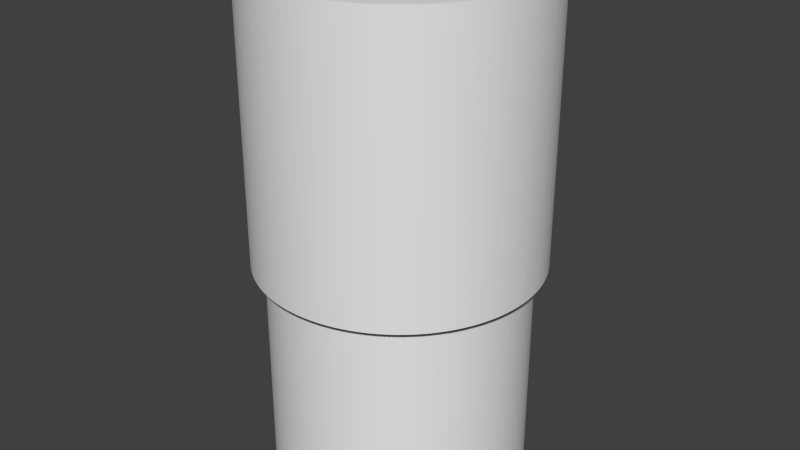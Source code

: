 # Source: skycylinder.blend  (saved by Blender 2.71.0; exported with 4.5.12 LTS)
import bpy
from mathutils import Matrix  # noqa: F401  (used for matrix-valued properties, if any)

bpy.ops.wm.read_factory_settings(use_empty=True)
scene = bpy.context.scene
scene.name = 'Scene'

# ---- collections
col_collection_1 = bpy.data.collections.new('Collection 1'); scene.collection.children.link(col_collection_1)

# ---- world
world_world = bpy.data.worlds.new('World'); scene.world = world_world
world_world.color = (0.05088, 0.05088, 0.05088)
world_world.use_sun_shadow = False
world_world.sun_shadow_jitter_overblur = 0.0
world_world.cycles.sampling_method = 'MANUAL'
world_world.cycles.sample_map_resolution = 256

# ---- meshes
me_cylinder = bpy.data.meshes.new('Cylinder')
me_cylinder.from_pydata([(0.0, 0.3048, -0.3048), (0.0, 0.3048, 0.3048), (0.009574, 0.3046, -0.3048), (0.009574, 0.3046, 0.3048), (0.01914, 0.3042, -0.3048), (0.01914, 0.3042, 0.3048), (0.02868, 0.3034, -0.3048), (0.02868, 0.3034, 0.3048), (0.0382, 0.3024, -0.3048), (0.0382, 0.3024, 0.3048), (0.04768, 0.301, -0.3048), (0.04768, 0.301, 0.3048), (0.05711, 0.2994, -0.3048), (0.05711, 0.2994, 0.3048), (0.06649, 0.2975, -0.3048), (0.06649, 0.2975, 0.3048), (0.0758, 0.2952, -0.3048), (0.0758, 0.2952, 0.3048), (0.08504, 0.2927, -0.3048), (0.08504, 0.2927, 0.3048), (0.09419, 0.2899, -0.3048), (0.09419, 0.2899, 0.3048), (0.1032, 0.2868, -0.3048), (0.1032, 0.2868, 0.3048), (0.1122, 0.2834, -0.3048), (0.1122, 0.2834, 0.3048), (0.1211, 0.2797, -0.3048), (0.1211, 0.2797, 0.3048), (0.1298, 0.2758, -0.3048), (0.1298, 0.2758, 0.3048), (0.1384, 0.2716, -0.3048), (0.1384, 0.2716, 0.3048), (0.1468, 0.2671, -0.3048), (0.1468, 0.2671, 0.3048), (0.1552, 0.2624, -0.3048), (0.1552, 0.2624, 0.3048), (0.1633, 0.2574, -0.3048), (0.1633, 0.2574, 0.3048), (0.1713, 0.2521, -0.3048), (0.1713, 0.2521, 0.3048), (0.1792, 0.2466, -0.3048), (0.1792, 0.2466, 0.3048), (0.1868, 0.2408, -0.3048), (0.1868, 0.2408, 0.3048), (0.1943, 0.2349, -0.3048), (0.1943, 0.2349, 0.3048), (0.2016, 0.2286, -0.3048), (0.2016, 0.2286, 0.3048), (0.2087, 0.2222, -0.3048), (0.2087, 0.2222, 0.3048), (0.2155, 0.2155, -0.3048), (0.2155, 0.2155, 0.3048), (0.2222, 0.2086, -0.3048), (0.2222, 0.2086, 0.3048), (0.2286, 0.2016, -0.3048), (0.2286, 0.2016, 0.3048), (0.2349, 0.1943, -0.3048), (0.2349, 0.1943, 0.3048), (0.2408, 0.1868, -0.3048), (0.2408, 0.1868, 0.3048), (0.2466, 0.1792, -0.3048), (0.2466, 0.1792, 0.3048), (0.2521, 0.1713, -0.3048), (0.2521, 0.1713, 0.3048), (0.2574, 0.1633, -0.3048), (0.2574, 0.1633, 0.3048), (0.2624, 0.1552, -0.3048), (0.2624, 0.1552, 0.3048), (0.2671, 0.1468, -0.3048), (0.2671, 0.1468, 0.3048), (0.2716, 0.1384, -0.3048), (0.2716, 0.1384, 0.3048), (0.2758, 0.1298, -0.3048), (0.2758, 0.1298, 0.3048), (0.2797, 0.1211, -0.3048), (0.2797, 0.1211, 0.3048), (0.2834, 0.1122, -0.3048), (0.2834, 0.1122, 0.3048), (0.2868, 0.1032, -0.3048), (0.2868, 0.1032, 0.3048), (0.2899, 0.09419, -0.3048), (0.2899, 0.09419, 0.3048), (0.2927, 0.08504, -0.3048), (0.2927, 0.08504, 0.3048), (0.2952, 0.0758, -0.3048), (0.2952, 0.0758, 0.3048), (0.2975, 0.06649, -0.3048), (0.2975, 0.06649, 0.3048), (0.2994, 0.05711, -0.3048), (0.2994, 0.05711, 0.3048), (0.301, 0.04768, -0.3048), (0.301, 0.04768, 0.3048), (0.3024, 0.0382, -0.3048), (0.3024, 0.0382, 0.3048), (0.3034, 0.02868, -0.3048), (0.3034, 0.02868, 0.3048), (0.3042, 0.01914, -0.3048), (0.3042, 0.01914, 0.3048), (0.3046, 0.009574, -0.3048), (0.3046, 0.009574, 0.3048), (0.3048, -1.587e-07, -0.3048), (0.3048, -1.587e-07, 0.3048), (0.3046, -0.009574, -0.3048), (0.3046, -0.009574, 0.3048), (0.3042, -0.01914, -0.3048), (0.3042, -0.01914, 0.3048), (0.3034, -0.02868, -0.3048), (0.3034, -0.02868, 0.3048), (0.3024, -0.0382, -0.3048), (0.3024, -0.0382, 0.3048), (0.301, -0.04768, -0.3048), (0.301, -0.04768, 0.3048), (0.2994, -0.05711, -0.3048), (0.2994, -0.05711, 0.3048), (0.2975, -0.06649, -0.3048), (0.2975, -0.06649, 0.3048), (0.2952, -0.0758, -0.3048), (0.2952, -0.0758, 0.3048), (0.2927, -0.08504, -0.3048), (0.2927, -0.08504, 0.3048), (0.2899, -0.09419, -0.3048), (0.2899, -0.09419, 0.3048), (0.2868, -0.1032, -0.3048), (0.2868, -0.1032, 0.3048), (0.2834, -0.1122, -0.3048), (0.2834, -0.1122, 0.3048), (0.2797, -0.1211, -0.3048), (0.2797, -0.1211, 0.3048), (0.2758, -0.1298, -0.3048), (0.2758, -0.1298, 0.3048), (0.2716, -0.1384, -0.3048), (0.2716, -0.1384, 0.3048), (0.2671, -0.1468, -0.3048), (0.2671, -0.1468, 0.3048), (0.2624, -0.1552, -0.3048), (0.2624, -0.1552, 0.3048), (0.2574, -0.1633, -0.3048), (0.2574, -0.1633, 0.3048), (0.2521, -0.1713, -0.3048), (0.2521, -0.1713, 0.3048), (0.2466, -0.1792, -0.3048), (0.2466, -0.1792, 0.3048), (0.2408, -0.1868, -0.3048), (0.2408, -0.1868, 0.3048), (0.2349, -0.1943, -0.3048), (0.2349, -0.1943, 0.3048), (0.2286, -0.2016, -0.3048), (0.2286, -0.2016, 0.3048), (0.2222, -0.2087, -0.3048), (0.2222, -0.2087, 0.3048), (0.2155, -0.2155, -0.3048), (0.2155, -0.2155, 0.3048), (0.2086, -0.2222, -0.3048), (0.2086, -0.2222, 0.3048), (0.2016, -0.2286, -0.3048), (0.2016, -0.2286, 0.3048), (0.1943, -0.2349, -0.3048), (0.1943, -0.2349, 0.3048), (0.1868, -0.2408, -0.3048), (0.1868, -0.2408, 0.3048), (0.1792, -0.2466, -0.3048), (0.1792, -0.2466, 0.3048), (0.1713, -0.2521, -0.3048), (0.1713, -0.2521, 0.3048), (0.1633, -0.2574, -0.3048), (0.1633, -0.2574, 0.3048), (0.1552, -0.2624, -0.3048), (0.1552, -0.2624, 0.3048), (0.1468, -0.2671, -0.3048), (0.1468, -0.2671, 0.3048), (0.1384, -0.2716, -0.3048), (0.1384, -0.2716, 0.3048), (0.1298, -0.2758, -0.3048), (0.1298, -0.2758, 0.3048), (0.1211, -0.2797, -0.3048), (0.1211, -0.2797, 0.3048), (0.1122, -0.2834, -0.3048), (0.1122, -0.2834, 0.3048), (0.1032, -0.2868, -0.3048), (0.1032, -0.2868, 0.3048), (0.09419, -0.2899, -0.3048), (0.09419, -0.2899, 0.3048), (0.08504, -0.2927, -0.3048), (0.08504, -0.2927, 0.3048), (0.0758, -0.2952, -0.3048), (0.0758, -0.2952, 0.3048), (0.06649, -0.2975, -0.3048), (0.06649, -0.2975, 0.3048), (0.05711, -0.2994, -0.3048), (0.05711, -0.2994, 0.3048), (0.04768, -0.301, -0.3048), (0.04768, -0.301, 0.3048), (0.0382, -0.3024, -0.3048), (0.0382, -0.3024, 0.3048), (0.02868, -0.3034, -0.3048), (0.02868, -0.3034, 0.3048), (0.01914, -0.3042, -0.3048), (0.01914, -0.3042, 0.3048), (0.009574, -0.3046, -0.3048), (0.009574, -0.3046, 0.3048), (-3.173e-07, -0.3048, -0.3048), (-3.173e-07, -0.3048, 0.3048), (-0.009574, -0.3046, -0.3048), (-0.009574, -0.3046, 0.3048), (-0.01914, -0.3042, -0.3048), (-0.01914, -0.3042, 0.3048), (-0.02868, -0.3034, -0.3048), (-0.02868, -0.3034, 0.3048), (-0.0382, -0.3024, -0.3048), (-0.0382, -0.3024, 0.3048), (-0.04768, -0.301, -0.3048), (-0.04768, -0.301, 0.3048), (-0.05711, -0.2994, -0.3048), (-0.05711, -0.2994, 0.3048), (-0.06649, -0.2975, -0.3048), (-0.06649, -0.2975, 0.3048), (-0.0758, -0.2952, -0.3048), (-0.0758, -0.2952, 0.3048), (-0.08504, -0.2927, -0.3048), (-0.08504, -0.2927, 0.3048), (-0.09419, -0.2899, -0.3048), (-0.09419, -0.2899, 0.3048), (-0.1032, -0.2868, -0.3048), (-0.1032, -0.2868, 0.3048), (-0.1122, -0.2834, -0.3048), (-0.1122, -0.2834, 0.3048), (-0.1211, -0.2797, -0.3048), (-0.1211, -0.2797, 0.3048), (-0.1298, -0.2758, -0.3048), (-0.1298, -0.2758, 0.3048), (-0.1384, -0.2716, -0.3048), (-0.1384, -0.2716, 0.3048), (-0.1468, -0.2671, -0.3048), (-0.1468, -0.2671, 0.3048), (-0.1552, -0.2624, -0.3048), (-0.1552, -0.2624, 0.3048), (-0.1633, -0.2574, -0.3048), (-0.1633, -0.2574, 0.3048), (-0.1713, -0.2521, -0.3048), (-0.1713, -0.2521, 0.3048), (-0.1792, -0.2466, -0.3048), (-0.1792, -0.2466, 0.3048), (-0.1868, -0.2408, -0.3048), (-0.1868, -0.2408, 0.3048), (-0.1943, -0.2349, -0.3048), (-0.1943, -0.2349, 0.3048), (-0.2016, -0.2286, -0.3048), (-0.2016, -0.2286, 0.3048), (-0.2087, -0.2222, -0.3048), (-0.2087, -0.2222, 0.3048), (-0.2155, -0.2155, -0.3048), (-0.2155, -0.2155, 0.3048), (-0.2222, -0.2086, -0.3048), (-0.2222, -0.2086, 0.3048), (-0.2286, -0.2016, -0.3048), (-0.2286, -0.2016, 0.3048), (-0.2349, -0.1943, -0.3048), (-0.2349, -0.1943, 0.3048), (-0.2408, -0.1868, -0.3048), (-0.2408, -0.1868, 0.3048), (-0.2466, -0.1792, -0.3048), (-0.2466, -0.1792, 0.3048), (-0.2521, -0.1713, -0.3048), (-0.2521, -0.1713, 0.3048), (-0.2574, -0.1633, -0.3048), (-0.2574, -0.1633, 0.3048), (-0.2624, -0.1552, -0.3048), (-0.2624, -0.1552, 0.3048), (-0.2671, -0.1468, -0.3048), (-0.2671, -0.1468, 0.3048), (-0.2716, -0.1384, -0.3048), (-0.2716, -0.1384, 0.3048), (-0.2758, -0.1298, -0.3048), (-0.2758, -0.1298, 0.3048), (-0.2797, -0.1211, -0.3048), (-0.2797, -0.1211, 0.3048), (-0.2834, -0.1122, -0.3048), (-0.2834, -0.1122, 0.3048), (-0.2868, -0.1032, -0.3048), (-0.2868, -0.1032, 0.3048), (-0.2899, -0.09419, -0.3048), (-0.2899, -0.09419, 0.3048), (-0.2927, -0.08504, -0.3048), (-0.2927, -0.08504, 0.3048), (-0.2952, -0.0758, -0.3048), (-0.2952, -0.0758, 0.3048), (-0.2975, -0.06649, -0.3048), (-0.2975, -0.06649, 0.3048), (-0.2994, -0.05711, -0.3048), (-0.2994, -0.05711, 0.3048), (-0.301, -0.04768, -0.3048), (-0.301, -0.04768, 0.3048), (-0.3024, -0.0382, -0.3048), (-0.3024, -0.0382, 0.3048), (-0.3034, -0.02868, -0.3048), (-0.3034, -0.02868, 0.3048), (-0.3042, -0.01914, -0.3048), (-0.3042, -0.01914, 0.3048), (-0.3046, -0.009574, -0.3048), (-0.3046, -0.009574, 0.3048), (-0.3048, 4.397e-07, -0.3048), (-0.3048, 4.397e-07, 0.3048), (-0.3046, 0.009574, -0.3048), (-0.3046, 0.009574, 0.3048), (-0.3042, 0.01914, -0.3048), (-0.3042, 0.01914, 0.3048), (-0.3034, 0.02868, -0.3048), (-0.3034, 0.02868, 0.3048), (-0.3024, 0.0382, -0.3048), (-0.3024, 0.0382, 0.3048), (-0.301, 0.04768, -0.3048), (-0.301, 0.04768, 0.3048), (-0.2994, 0.05711, -0.3048), (-0.2994, 0.05711, 0.3048), (-0.2975, 0.06649, -0.3048), (-0.2975, 0.06649, 0.3048), (-0.2952, 0.0758, -0.3048), (-0.2952, 0.0758, 0.3048), (-0.2927, 0.08504, -0.3048), (-0.2927, 0.08504, 0.3048), (-0.2899, 0.09419, -0.3048), (-0.2899, 0.09419, 0.3048), (-0.2868, 0.1032, -0.3048), (-0.2868, 0.1032, 0.3048), (-0.2834, 0.1122, -0.3048), (-0.2834, 0.1122, 0.3048), (-0.2797, 0.1211, -0.3048), (-0.2797, 0.1211, 0.3048), (-0.2758, 0.1298, -0.3048), (-0.2758, 0.1298, 0.3048), (-0.2716, 0.1384, -0.3048), (-0.2716, 0.1384, 0.3048), (-0.2671, 0.1468, -0.3048), (-0.2671, 0.1468, 0.3048), (-0.2624, 0.1552, -0.3048), (-0.2624, 0.1552, 0.3048), (-0.2574, 0.1633, -0.3048), (-0.2574, 0.1633, 0.3048), (-0.2521, 0.1713, -0.3048), (-0.2521, 0.1713, 0.3048), (-0.2466, 0.1792, -0.3048), (-0.2466, 0.1792, 0.3048), (-0.2408, 0.1868, -0.3048), (-0.2408, 0.1868, 0.3048), (-0.2349, 0.1943, -0.3048), (-0.2349, 0.1943, 0.3048), (-0.2286, 0.2016, -0.3048), (-0.2286, 0.2016, 0.3048), (-0.2222, 0.2087, -0.3048), (-0.2222, 0.2087, 0.3048), (-0.2155, 0.2155, -0.3048), (-0.2155, 0.2155, 0.3048), (-0.2086, 0.2222, -0.3048), (-0.2086, 0.2222, 0.3048), (-0.2016, 0.2286, -0.3048), (-0.2016, 0.2286, 0.3048), (-0.1943, 0.2349, -0.3048), (-0.1943, 0.2349, 0.3048), (-0.1868, 0.2408, -0.3048), (-0.1868, 0.2408, 0.3048), (-0.1792, 0.2466, -0.3048), (-0.1792, 0.2466, 0.3048), (-0.1713, 0.2521, -0.3048), (-0.1713, 0.2521, 0.3048), (-0.1633, 0.2574, -0.3048), (-0.1633, 0.2574, 0.3048), (-0.1552, 0.2624, -0.3048), (-0.1552, 0.2624, 0.3048), (-0.1468, 0.2671, -0.3048), (-0.1468, 0.2671, 0.3048), (-0.1384, 0.2716, -0.3048), (-0.1384, 0.2716, 0.3048), (-0.1298, 0.2758, -0.3048), (-0.1298, 0.2758, 0.3048), (-0.1211, 0.2797, -0.3048), (-0.1211, 0.2797, 0.3048), (-0.1122, 0.2834, -0.3048), (-0.1122, 0.2834, 0.3048), (-0.1032, 0.2868, -0.3048), (-0.1032, 0.2868, 0.3048), (-0.09419, 0.2899, -0.3048), (-0.09419, 0.2899, 0.3048), (-0.08504, 0.2927, -0.3048), (-0.08504, 0.2927, 0.3048), (-0.0758, 0.2952, -0.3048), (-0.0758, 0.2952, 0.3048), (-0.06649, 0.2975, -0.3048), (-0.06649, 0.2975, 0.3048), (-0.05711, 0.2994, -0.3048), (-0.05711, 0.2994, 0.3048), (-0.04768, 0.301, -0.3048), (-0.04768, 0.301, 0.3048), (-0.0382, 0.3024, -0.3048), (-0.0382, 0.3024, 0.3048), (-0.02868, 0.3034, -0.3048), (-0.02868, 0.3034, 0.3048), (-0.01914, 0.3042, -0.3048), (-0.01914, 0.3042, 0.3048), (-0.009573, 0.3046, -0.3048), (-0.009573, 0.3046, 0.3048)], [], [(0, 2, 3, 1), (2, 4, 5, 3), (4, 6, 7, 5), (6, 8, 9, 7), (8, 10, 11, 9), (10, 12, 13, 11), (12, 14, 15, 13), (14, 16, 17, 15), (16, 18, 19, 17), (18, 20, 21, 19), (20, 22, 23, 21), (22, 24, 25, 23), (24, 26, 27, 25), (26, 28, 29, 27), (28, 30, 31, 29), (30, 32, 33, 31), (32, 34, 35, 33), (34, 36, 37, 35), (36, 38, 39, 37), (38, 40, 41, 39), (40, 42, 43, 41), (42, 44, 45, 43), (44, 46, 47, 45), (46, 48, 49, 47), (48, 50, 51, 49), (50, 52, 53, 51), (52, 54, 55, 53), (54, 56, 57, 55), (56, 58, 59, 57), (58, 60, 61, 59), (60, 62, 63, 61), (62, 64, 65, 63), (64, 66, 67, 65), (66, 68, 69, 67), (68, 70, 71, 69), (70, 72, 73, 71), (72, 74, 75, 73), (74, 76, 77, 75), (76, 78, 79, 77), (78, 80, 81, 79), (80, 82, 83, 81), (82, 84, 85, 83), (84, 86, 87, 85), (86, 88, 89, 87), (88, 90, 91, 89), (90, 92, 93, 91), (92, 94, 95, 93), (94, 96, 97, 95), (96, 98, 99, 97), (98, 100, 101, 99), (100, 102, 103, 101), (102, 104, 105, 103), (104, 106, 107, 105), (106, 108, 109, 107), (108, 110, 111, 109), (110, 112, 113, 111), (112, 114, 115, 113), (114, 116, 117, 115), (116, 118, 119, 117), (118, 120, 121, 119), (120, 122, 123, 121), (122, 124, 125, 123), (124, 126, 127, 125), (126, 128, 129, 127), (128, 130, 131, 129), (130, 132, 133, 131), (132, 134, 135, 133), (134, 136, 137, 135), (136, 138, 139, 137), (138, 140, 141, 139), (140, 142, 143, 141), (142, 144, 145, 143), (144, 146, 147, 145), (146, 148, 149, 147), (148, 150, 151, 149), (150, 152, 153, 151), (152, 154, 155, 153), (154, 156, 157, 155), (156, 158, 159, 157), (158, 160, 161, 159), (160, 162, 163, 161), (162, 164, 165, 163), (164, 166, 167, 165), (166, 168, 169, 167), (168, 170, 171, 169), (170, 172, 173, 171), (172, 174, 175, 173), (174, 176, 177, 175), (176, 178, 179, 177), (178, 180, 181, 179), (180, 182, 183, 181), (182, 184, 185, 183), (184, 186, 187, 185), (186, 188, 189, 187), (188, 190, 191, 189), (190, 192, 193, 191), (192, 194, 195, 193), (194, 196, 197, 195), (196, 198, 199, 197), (198, 200, 201, 199), (200, 202, 203, 201), (202, 204, 205, 203), (204, 206, 207, 205), (206, 208, 209, 207), (208, 210, 211, 209), (210, 212, 213, 211), (212, 214, 215, 213), (214, 216, 217, 215), (216, 218, 219, 217), (218, 220, 221, 219), (220, 222, 223, 221), (222, 224, 225, 223), (224, 226, 227, 225), (226, 228, 229, 227), (228, 230, 231, 229), (230, 232, 233, 231), (232, 234, 235, 233), (234, 236, 237, 235), (236, 238, 239, 237), (238, 240, 241, 239), (240, 242, 243, 241), (242, 244, 245, 243), (244, 246, 247, 245), (246, 248, 249, 247), (248, 250, 251, 249), (250, 252, 253, 251), (252, 254, 255, 253), (254, 256, 257, 255), (256, 258, 259, 257), (258, 260, 261, 259), (260, 262, 263, 261), (262, 264, 265, 263), (264, 266, 267, 265), (266, 268, 269, 267), (268, 270, 271, 269), (270, 272, 273, 271), (272, 274, 275, 273), (274, 276, 277, 275), (276, 278, 279, 277), (278, 280, 281, 279), (280, 282, 283, 281), (282, 284, 285, 283), (284, 286, 287, 285), (286, 288, 289, 287), (288, 290, 291, 289), (290, 292, 293, 291), (292, 294, 295, 293), (294, 296, 297, 295), (296, 298, 299, 297), (298, 300, 301, 299), (300, 302, 303, 301), (302, 304, 305, 303), (304, 306, 307, 305), (306, 308, 309, 307), (308, 310, 311, 309), (310, 312, 313, 311), (312, 314, 315, 313), (314, 316, 317, 315), (316, 318, 319, 317), (318, 320, 321, 319), (320, 322, 323, 321), (322, 324, 325, 323), (324, 326, 327, 325), (326, 328, 329, 327), (328, 330, 331, 329), (330, 332, 333, 331), (332, 334, 335, 333), (334, 336, 337, 335), (336, 338, 339, 337), (338, 340, 341, 339), (340, 342, 343, 341), (342, 344, 345, 343), (344, 346, 347, 345), (346, 348, 349, 347), (348, 350, 351, 349), (350, 352, 353, 351), (352, 354, 355, 353), (354, 356, 357, 355), (356, 358, 359, 357), (358, 360, 361, 359), (360, 362, 363, 361), (362, 364, 365, 363), (364, 366, 367, 365), (366, 368, 369, 367), (368, 370, 371, 369), (370, 372, 373, 371), (372, 374, 375, 373), (374, 376, 377, 375), (376, 378, 379, 377), (378, 380, 381, 379), (380, 382, 383, 381), (382, 384, 385, 383), (384, 386, 387, 385), (386, 388, 389, 387), (388, 390, 391, 389), (390, 392, 393, 391), (392, 394, 395, 393), (394, 396, 397, 395), (396, 398, 399, 397), (398, 0, 1, 399), (5, 7, 9, 13, 15), (11, 13, 9), (2, 0, 398, 396, 394, 392, 390, 388, 386, 384, 382, 380, 378, 376, 374, 372, 370, 368, 366, 364, 362, 360, 358, 356, 354, 352, 350, 348, 346, 344, 340, 338, 336, 334, 332, 330, 328, 326, 324, 322, 320, 318, 316, 314, 312, 310, 308, 306, 304, 302, 300, 298, 296, 294, 292, 290, 288, 286, 284, 282, 280, 278, 276, 274, 272, 270, 268, 266, 264, 262, 260, 258, 256, 254, 252, 250, 248, 246, 244, 242, 240, 238, 236, 234, 232, 230, 228, 226, 224, 222, 220, 218, 216, 214, 212, 210, 208, 206, 204, 202, 200, 196, 194, 192, 190, 188, 186, 184, 182, 180, 178, 176, 174, 172, 170, 168, 166, 164, 162, 160, 158, 156, 154, 152, 150, 148, 146, 144, 142, 140, 138, 136, 134, 132, 130, 128, 126, 124, 122, 120, 118, 116, 114, 112, 110, 108, 106, 104, 102, 100, 98, 96, 94, 92, 90, 88, 86, 84, 82, 80, 78, 76, 74, 72, 70, 68, 66, 64, 62, 60, 58, 56, 54, 52, 50, 48, 46, 44, 42, 40, 38, 36, 34, 32, 30, 28, 26, 24, 22, 20, 18, 16, 14, 12, 10, 8, 6, 4)])
_uv = me_cylinder.uv_layers.new(name='UVMap')
_uv.uv.foreach_set('vector', [0.5, 0.0, 0.5229, 0.0, 0.5229, 1.0, 0.5, 1.0, 0.5229, 0.0, 0.5459, 0.0, 0.5459, 1.0, 0.5229, 1.0, 0.5459, 0.0, 0.5687, 0.0, 0.5687, 1.0, 0.5459, 1.0, 0.5687, 0.0, 0.5915, 0.0, 0.5915, 1.0, 0.5687, 1.0, 0.5915, 0.0, 0.6143, 0.0, 0.6143, 1.0, 0.5915, 1.0, 0.6143, 0.0, 0.6369, 0.0, 0.6369, 1.0, 0.6143, 1.0, 0.6369, 0.0, 0.6593, 0.0, 0.6593, 1.0, 0.6369, 1.0, 0.6593, 0.0, 0.6816, 0.0, 0.6816, 1.0, 0.6593, 1.0, 0.6816, 0.0, 0.7038, 0.0, 0.7038, 1.0, 0.6816, 1.0, 0.7038, 0.0, 0.7257, 0.0, 0.7257, 1.0, 0.7038, 1.0, 0.7257, 0.0, 0.7474, 0.0, 0.7474, 1.0, 0.7257, 1.0, 0.7474, 0.0, 0.7689, 0.0, 0.7689, 1.0, 0.7474, 1.0, 0.7689, 0.0, 0.7901, 0.0, 0.7901, 1.0, 0.7689, 1.0, 0.7901, 0.0, 0.811, 0.0, 0.811, 1.0, 0.7901, 1.0, 0.811, 0.0, 0.8316, 0.0, 0.8316, 1.0, 0.811, 1.0, 0.8316, 0.0, 0.8519, 0.0, 0.8519, 1.0, 0.8316, 1.0, 0.8519, 0.0, 0.8718, 0.0, 0.8718, 1.0, 0.8519, 1.0, 0.8718, 0.0, 0.8914, 0.0, 0.8914, 1.0, 0.8718, 1.0, 0.8914, 0.0, 0.9106, 0.0, 0.9106, 1.0, 0.8914, 1.0, 0.9106, 0.0, 0.9293, 0.0, 0.9293, 1.0, 0.9106, 1.0, 0.9293, 0.0, 0.9477, 0.0, 0.9477, 1.0, 0.9293, 1.0, 0.9477, 0.0, 0.9656, 0.0, 0.9656, 1.0, 0.9477, 1.0, 0.9656, 0.0, 0.983, 0.0, 0.983, 1.0, 0.9656, 1.0, 0.983, 0.0, 1.0, 0.0, 1.0, 1.0, 0.983, 1.0, 0.0, 0.0, 0.01547, 0.0, 0.01547, 1.0, 0.0, 1.0, 0.01547, 0.0, 0.03143, 0.0, 0.03143, 1.0, 0.01547, 1.0, 0.03143, 0.0, 0.04786, 0.0, 0.04786, 1.0, 0.03143, 1.0, 0.04786, 0.0, 0.06476, 0.0, 0.06476, 1.0, 0.04786, 1.0, 0.06476, 0.0, 0.08211, 0.0, 0.08211, 1.0, 0.06476, 1.0, 0.08211, 0.0, 0.09988, 0.0, 0.09988, 1.0, 0.08211, 1.0, 0.09988, 0.0, 0.1181, 0.0, 0.1181, 1.0, 0.09988, 1.0, 0.1181, 0.0, 0.1366, 0.0, 0.1366, 1.0, 0.1181, 1.0, 0.1366, 0.0, 0.1556, 0.0, 0.1556, 1.0, 0.1366, 1.0, 0.1556, 0.0, 0.1749, 0.0, 0.1749, 1.0, 0.1556, 1.0, 0.1749, 0.0, 0.1945, 0.0, 0.1945, 1.0, 0.1749, 1.0, 0.1945, 0.0, 0.2145, 0.0, 0.2145, 1.0, 0.1945, 1.0, 0.2145, 0.0, 0.2347, 0.0, 0.2347, 1.0, 0.2145, 1.0, 0.2347, 0.0, 0.2553, 0.0, 0.2553, 1.0, 0.2347, 1.0, 0.2553, 0.0, 0.2761, 0.0, 0.2761, 1.0, 0.2553, 1.0, 0.2761, 0.0, 0.2971, 0.0, 0.2971, 1.0, 0.2761, 1.0, 0.2971, 0.0, 0.3183, 0.0, 0.3183, 1.0, 0.2971, 1.0, 0.3183, 0.0, 0.3398, 0.0, 0.3398, 1.0, 0.3183, 1.0, 0.3398, 0.0, 0.3614, 0.0, 0.3614, 1.0, 0.3398, 1.0, 0.3614, 0.0, 0.3831, 0.0, 0.3831, 1.0, 0.3614, 1.0, 0.3831, 0.0, 0.405, 0.0, 0.405, 1.0, 0.3831, 1.0, 0.405, 0.0, 0.427, 0.0, 0.427, 1.0, 0.405, 1.0, 0.427, 0.0, 0.4491, 0.0, 0.4491, 1.0, 0.427, 1.0, 0.4491, 0.0, 0.4713, 0.0, 0.4713, 1.0, 0.4491, 1.0, 0.4713, 0.0, 0.4935, 0.0, 0.4935, 1.0, 0.4713, 1.0, 0.4935, 0.0, 0.5157, 0.0, 0.5157, 1.0, 0.4935, 1.0, 0.5157, 0.0, 0.5379, 0.0, 0.5379, 1.0, 0.5157, 1.0, 0.5379, 0.0, 0.5601, 0.0, 0.5601, 1.0, 0.5379, 1.0, 0.5601, 0.0, 0.5823, 0.0, 0.5823, 1.0, 0.5601, 1.0, 0.5823, 0.0, 0.6044, 0.0, 0.6044, 1.0, 0.5823, 1.0, 0.6044, 0.0, 0.6264, 0.0, 0.6264, 1.0, 0.6044, 1.0, 0.6264, 0.0, 0.6483, 0.0, 0.6483, 1.0, 0.6264, 1.0, 0.6483, 0.0, 0.67, 0.0, 0.67, 1.0, 0.6483, 1.0, 0.67, 0.0, 0.6917, 0.0, 0.6917, 1.0, 0.67, 1.0, 0.6917, 0.0, 0.7131, 0.0, 0.7131, 1.0, 0.6917, 1.0, 0.7131, 0.0, 0.7343, 0.0, 0.7343, 1.0, 0.7131, 1.0, 0.7343, 0.0, 0.7554, 0.0, 0.7554, 1.0, 0.7343, 1.0, 0.7554, 0.0, 0.7761, 0.0, 0.7761, 1.0, 0.7554, 1.0, 0.7761, 0.0, 0.7967, 0.0, 0.7967, 1.0, 0.7761, 1.0, 0.7967, 0.0, 0.8169, 0.0, 0.8169, 1.0, 0.7967, 1.0, 0.8169, 0.0, 0.8369, 0.0, 0.8369, 1.0, 0.8169, 1.0, 0.8369, 0.0, 0.8565, 0.0, 0.8565, 1.0, 0.8369, 1.0, 0.8565, 0.0, 0.8758, 0.0, 0.8758, 1.0, 0.8565, 1.0, 0.8758, 0.0, 0.8948, 0.0, 0.8948, 1.0, 0.8758, 1.0, 0.8948, 0.0, 0.9134, 0.0, 0.9134, 1.0, 0.8948, 1.0, 0.9134, 0.0, 0.9315, 0.0, 0.9315, 1.0, 0.9134, 1.0, 0.9315, 0.0, 0.9493, 0.0, 0.9493, 1.0, 0.9315, 1.0, 0.9493, 0.0, 0.9667, 0.0, 0.9667, 1.0, 0.9493, 1.0, 0.9667, 0.0, 0.9836, 0.0, 0.9836, 1.0, 0.9667, 1.0, 0.9836, 0.0, 1.0, 0.0, 1.0, 1.0, 0.9836, 1.0, 0.0, 0.0, 0.01547, 0.0, 0.01547, 1.0, 0.0, 1.0, 0.01547, 0.0, 0.03143, 0.0, 0.03143, 1.0, 0.01547, 1.0, 0.03143, 0.0, 0.04786, 0.0, 0.04786, 1.0, 0.03143, 1.0, 0.04786, 0.0, 0.06476, 0.0, 0.06476, 1.0, 0.04786, 1.0, 0.06476, 0.0, 0.08211, 0.0, 0.08211, 1.0, 0.06476, 1.0, 0.08211, 0.0, 0.09988, 0.0, 0.09988, 1.0, 0.08211, 1.0, 0.09988, 0.0, 0.1181, 0.0, 0.1181, 1.0, 0.09988, 1.0, 0.1181, 0.0, 0.1366, 0.0, 0.1366, 1.0, 0.1181, 1.0, 0.1366, 0.0, 0.1556, 0.0, 0.1556, 1.0, 0.1366, 1.0, 0.1556, 0.0, 0.1749, 0.0, 0.1749, 1.0, 0.1556, 1.0, 0.1749, 0.0, 0.1945, 0.0, 0.1945, 1.0, 0.1749, 1.0, 0.1945, 0.0, 0.2145, 0.0, 0.2145, 1.0, 0.1945, 1.0, 0.2145, 0.0, 0.2347, 0.0, 0.2347, 1.0, 0.2145, 1.0, 0.2347, 0.0, 0.2553, 0.0, 0.2553, 1.0, 0.2347, 1.0, 0.2553, 0.0, 0.2761, 0.0, 0.2761, 1.0, 0.2553, 1.0, 0.2761, 0.0, 0.2971, 0.0, 0.2971, 1.0, 0.2761, 1.0, 0.2971, 0.0, 0.3183, 0.0, 0.3183, 1.0, 0.2971, 1.0, 0.3183, 0.0, 0.3398, 0.0, 0.3398, 1.0, 0.3183, 1.0, 0.3398, 0.0, 0.3614, 0.0, 0.3614, 1.0, 0.3398, 1.0, 0.3614, 0.0, 0.3831, 0.0, 0.3831, 1.0, 0.3614, 1.0, 0.3831, 0.0, 0.405, 0.0, 0.405, 1.0, 0.3831, 1.0, 0.405, 0.0, 0.427, 0.0, 0.427, 1.0, 0.405, 1.0, 0.427, 0.0, 0.4491, 0.0, 0.4491, 1.0, 0.427, 1.0, 0.4491, 0.0, 0.4713, 0.0, 0.4713, 1.0, 0.4491, 1.0, 0.4713, 0.0, 0.4935, 0.0, 0.4935, 1.0, 0.4713, 1.0, 0.4935, 0.0, 0.5157, 0.0, 0.5157, 1.0, 0.4935, 1.0, 0.5157, 0.0, 0.5379, 0.0, 0.5379, 1.0, 0.5157, 1.0, 0.5379, 0.0, 0.5601, 0.0, 0.5601, 1.0, 0.5379, 1.0, 0.5601, 0.0, 0.5823, 0.0, 0.5823, 1.0, 0.5601, 1.0, 0.5823, 0.0, 0.6044, 0.0, 0.6044, 1.0, 0.5823, 1.0, 0.6044, 0.0, 0.6264, 0.0, 0.6264, 1.0, 0.6044, 1.0, 0.6264, 0.0, 0.6483, 0.0, 0.6483, 1.0, 0.6264, 1.0, 0.6483, 0.0, 0.67, 0.0, 0.67, 1.0, 0.6483, 1.0, 0.67, 0.0, 0.6917, 0.0, 0.6917, 1.0, 0.67, 1.0, 0.6917, 0.0, 0.7131, 0.0, 0.7131, 1.0, 0.6917, 1.0, 0.7131, 0.0, 0.7343, 0.0, 0.7343, 1.0, 0.7131, 1.0, 0.7343, 0.0, 0.7554, 0.0, 0.7554, 1.0, 0.7343, 1.0, 0.7554, 0.0, 0.7761, 0.0, 0.7761, 1.0, 0.7554, 1.0, 0.7761, 0.0, 0.7967, 0.0, 0.7967, 1.0, 0.7761, 1.0, 0.7967, 0.0, 0.8169, 0.0, 0.8169, 1.0, 0.7967, 1.0, 0.8169, 0.0, 0.8369, 0.0, 0.8369, 1.0, 0.8169, 1.0, 0.8369, 0.0, 0.8565, 0.0, 0.8565, 1.0, 0.8369, 1.0, 0.8565, 0.0, 0.8758, 0.0, 0.8758, 1.0, 0.8565, 1.0, 0.8758, 0.0, 0.8948, 0.0, 0.8948, 1.0, 0.8758, 1.0, 0.8948, 0.0, 0.9134, 0.0, 0.9134, 1.0, 0.8948, 1.0, 0.9134, 0.0, 0.9315, 0.0, 0.9315, 1.0, 0.9134, 1.0, 0.9315, 0.0, 0.9493, 0.0, 0.9493, 1.0, 0.9315, 1.0, 0.9493, 0.0, 0.9667, 0.0, 0.9667, 1.0, 0.9493, 1.0, 0.9667, 0.0, 0.9836, 0.0, 0.9836, 1.0, 0.9667, 1.0, 0.9836, 0.0, 1.0, 0.0, 1.0, 1.0, 0.9836, 1.0, 0.0, 0.0, 0.015, 0.0, 0.015, 1.0, 0.0, 1.0, 0.015, 0.0, 0.03047, 0.0, 0.03047, 1.0, 0.015, 1.0, 0.03047, 0.0, 0.04641, 0.0, 0.04641, 1.0, 0.03047, 1.0, 0.04641, 0.0, 0.06279, 0.0, 0.06279, 1.0, 0.04641, 1.0, 0.06279, 0.0, 0.07961, 0.0, 0.07961, 1.0, 0.06279, 1.0, 0.07961, 0.0, 0.09684, 0.0, 0.09684, 1.0, 0.07961, 1.0, 0.09684, 0.0, 0.1145, 0.0, 0.1145, 1.0, 0.09684, 1.0, 0.1145, 0.0, 0.1325, 0.0, 0.1325, 1.0, 0.1145, 1.0, 0.1325, 0.0, 0.1508, 0.0, 0.1508, 1.0, 0.1325, 1.0, 0.1508, 0.0, 0.1696, 0.0, 0.1696, 1.0, 0.1508, 1.0, 0.1696, 0.0, 0.1886, 0.0, 0.1886, 1.0, 0.1696, 1.0, 0.1886, 0.0, 0.208, 0.0, 0.208, 1.0, 0.1886, 1.0, 0.208, 0.0, 0.2276, 0.0, 0.2276, 1.0, 0.208, 1.0, 0.2276, 0.0, 0.2475, 0.0, 0.2475, 1.0, 0.2276, 1.0, 0.2475, 0.0, 0.2677, 0.0, 0.2677, 1.0, 0.2475, 1.0, 0.2677, 0.0, 0.288, 0.0, 0.288, 1.0, 0.2677, 1.0, 0.288, 0.0, 0.3086, 0.0, 0.3086, 1.0, 0.288, 1.0, 0.3086, 0.0, 0.3294, 0.0, 0.3294, 1.0, 0.3086, 1.0, 0.3294, 0.0, 0.3504, 0.0, 0.3504, 1.0, 0.3294, 1.0, 0.3504, 0.0, 0.3715, 0.0, 0.3715, 1.0, 0.3504, 1.0, 0.3715, 0.0, 0.3927, 0.0, 0.3927, 1.0, 0.3715, 1.0, 0.3927, 0.0, 0.414, 0.0, 0.414, 1.0, 0.3927, 1.0, 0.414, 0.0, 0.4355, 0.0, 0.4355, 1.0, 0.414, 1.0, 0.4355, 0.0, 0.4569, 0.0, 0.4569, 1.0, 0.4355, 1.0, 0.4569, 0.0, 0.4785, 0.0, 0.4785, 1.0, 0.4569, 1.0, 0.4785, 0.0, 0.5, 0.0, 0.5, 1.0, 0.4785, 1.0, 0.5, 0.0, 0.5215, 0.0, 0.5215, 1.0, 0.5, 1.0, 0.5215, 0.0, 0.5431, 0.0, 0.5431, 1.0, 0.5215, 1.0, 0.5431, 0.0, 0.5645, 0.0, 0.5645, 1.0, 0.5431, 1.0, 0.5645, 0.0, 0.586, 0.0, 0.586, 1.0, 0.5645, 1.0, 0.586, 0.0, 0.6073, 0.0, 0.6073, 1.0, 0.586, 1.0, 0.6073, 0.0, 0.6285, 0.0, 0.6285, 1.0, 0.6073, 1.0, 0.6285, 0.0, 0.6496, 0.0, 0.6496, 1.0, 0.6285, 1.0, 0.6496, 0.0, 0.6706, 0.0, 0.6706, 1.0, 0.6496, 1.0, 0.6706, 0.0, 0.6914, 0.0, 0.6914, 1.0, 0.6706, 1.0, 0.6914, 0.0, 0.712, 0.0, 0.712, 1.0, 0.6914, 1.0, 0.712, 0.0, 0.7323, 0.0, 0.7323, 1.0, 0.712, 1.0, 0.7323, 0.0, 0.7525, 0.0, 0.7525, 1.0, 0.7323, 1.0, 0.7525, 0.0, 0.7724, 0.0, 0.7724, 1.0, 0.7525, 1.0, 0.7724, 0.0, 0.792, 0.0, 0.792, 1.0, 0.7724, 1.0, 0.792, 0.0, 0.8114, 0.0, 0.8114, 1.0, 0.792, 1.0, 0.8114, 0.0, 0.8304, 0.0, 0.8304, 1.0, 0.8114, 1.0, 0.8304, 0.0, 0.8492, 0.0, 0.8492, 1.0, 0.8304, 1.0, 0.8492, 0.0, 0.8675, 0.0, 0.8675, 1.0, 0.8492, 1.0, 0.8675, 0.0, 0.8855, 0.0, 0.8855, 1.0, 0.8675, 1.0, 0.8855, 0.0, 0.9032, 0.0, 0.9032, 1.0, 0.8855, 1.0, 0.9032, 0.0, 0.9204, 0.0, 0.9204, 1.0, 0.9032, 1.0, 0.9204, 0.0, 0.9372, 0.0, 0.9372, 1.0, 0.9204, 1.0, 0.9372, 0.0, 0.9536, 0.0, 0.9536, 1.0, 0.9372, 1.0, 0.9536, 0.0, 0.9695, 0.0, 0.9695, 1.0, 0.9536, 1.0, 0.9695, 0.0, 0.985, 0.0, 0.985, 1.0, 0.9695, 1.0, 0.985, 0.0, 1.0, 0.0, 1.0, 1.0, 0.985, 1.0, 0.0, 0.0, 0.01697, 0.0, 0.01697, 1.0, 0.0, 1.0, 0.01697, 0.0, 0.03442, 0.0, 0.03442, 1.0, 0.01697, 1.0, 0.03442, 0.0, 0.05233, 0.0, 0.05233, 1.0, 0.03442, 1.0, 0.05233, 0.0, 0.07068, 0.0, 0.07068, 1.0, 0.05233, 1.0, 0.07068, 0.0, 0.08945, 0.0, 0.08945, 1.0, 0.07068, 1.0, 0.08945, 0.0, 0.1086, 0.0, 0.1086, 1.0, 0.08945, 1.0, 0.1086, 0.0, 0.1282, 0.0, 0.1282, 1.0, 0.1086, 1.0, 0.1282, 0.0, 0.1481, 0.0, 0.1481, 1.0, 0.1282, 1.0, 0.1481, 0.0, 0.1684, 0.0, 0.1684, 1.0, 0.1481, 1.0, 0.1684, 0.0, 0.189, 0.0, 0.189, 1.0, 0.1684, 1.0, 0.189, 0.0, 0.2099, 0.0, 0.2099, 1.0, 0.189, 1.0, 0.2099, 0.0, 0.2311, 0.0, 0.2311, 1.0, 0.2099, 1.0, 0.2311, 0.0, 0.2526, 0.0, 0.2526, 1.0, 0.2311, 1.0, 0.2526, 0.0, 0.2743, 0.0, 0.2743, 1.0, 0.2526, 1.0, 0.2743, 0.0, 0.2962, 0.0, 0.2962, 1.0, 0.2743, 1.0, 0.2962, 0.0, 0.3184, 0.0, 0.3184, 1.0, 0.2962, 1.0, 0.3184, 0.0, 0.3407, 0.0, 0.3407, 1.0, 0.3184, 1.0, 0.3407, 0.0, 0.3631, 0.0, 0.3631, 1.0, 0.3407, 1.0, 0.3631, 0.0, 0.3857, 0.0, 0.3857, 1.0, 0.3631, 1.0, 0.3857, 0.0, 0.4085, 0.0, 0.4085, 1.0, 0.3857, 1.0, 0.4085, 0.0, 0.4313, 0.0, 0.4313, 1.0, 0.4085, 1.0, 0.4313, 0.0, 0.4541, 0.0, 0.4541, 1.0, 0.4313, 1.0, 0.4541, 0.0, 0.4771, 0.0, 0.4771, 1.0, 0.4541, 1.0, 0.4771, 0.0, 0.5, 0.0, 0.5, 1.0, 0.4771, 1.0, 0.0, 0.0, 0.5459, 1.0, 0.5687, 1.0, 0.0, 0.0, 0.6369, 1.0, 0.6143, 1.0, 0.0, 0.0, 0.5915, 1.0, 0.5157, 0.0002467, 0.5, 0.0, 0.4843, 0.0002467, 0.4686, 0.0009866, 0.4529, 0.002219, 0.4373, 0.003942, 0.4218, 0.006156, 0.4063, 0.008856, 0.3909, 0.01204, 0.3757, 0.01571, 0.3605, 0.01985, 0.3455, 0.02447, 0.3306, 0.02956, 0.3159, 0.03511, 0.3014, 0.04112, 0.2871, 0.04759, 0.273, 0.0545, 0.2591, 0.06185, 0.2455, 0.06963, 0.2321, 0.07784, 0.219, 0.08646, 0.2061, 0.09549, 0.1935, 0.1049, 0.1813, 0.1147, 0.1693, 0.1249, 0.1577, 0.1355, 0.1464, 0.1464, 0.1355, 0.1577, 0.1249, 0.1693, 0.1147, 0.1813, 0.09549, 0.2061, 0.08646, 0.219, 0.07784, 0.2321, 0.06963, 0.2455, 0.06185, 0.2591, 0.0545, 0.273, 0.04759, 0.2871, 0.04112, 0.3014, 0.03511, 0.3159, 0.02956, 0.3306, 0.02447, 0.3455, 0.01985, 0.3605, 0.01571, 0.3757, 0.01204, 0.3909, 0.008856, 0.4063, 0.006156, 0.4218, 0.003943, 0.4373, 0.002219, 0.4529, 0.0009867, 0.4686, 0.0002468, 0.4843, 0.0, 0.5, 0.0002468, 0.5157, 0.0009866, 0.5314, 0.002219, 0.5471, 0.003943, 0.5627, 0.006156, 0.5782, 0.008856, 0.5937, 0.01204, 0.6091, 0.01571, 0.6243, 0.01985, 0.6395, 0.02447, 0.6545, 0.02956, 0.6694, 0.03511, 0.6841, 0.04112, 0.6986, 0.04759, 0.7129, 0.0545, 0.727, 0.06185, 0.7409, 0.06963, 0.7545, 0.07784, 0.7679, 0.08646, 0.781, 0.09549, 0.7939, 0.1049, 0.8065, 0.1147, 0.8187, 0.1249, 0.8307, 0.1355, 0.8423, 0.1464, 0.8536, 0.1577, 0.8645, 0.1693, 0.8751, 0.1813, 0.8853, 0.1935, 0.8951, 0.2061, 0.9045, 0.219, 0.9135, 0.2321, 0.9222, 0.2455, 0.9304, 0.2591, 0.9382, 0.273, 0.9455, 0.2871, 0.9524, 0.3014, 0.9589, 0.3159, 0.9649, 0.3306, 0.9704, 0.3455, 0.9755, 0.3605, 0.9801, 0.3757, 0.9843, 0.3909, 0.988, 0.4063, 0.9911, 0.4218, 0.9938, 0.4373, 0.9961, 0.4529, 0.9978, 0.4686, 0.999, 0.4843, 0.9998, 0.5, 1.0, 0.5314, 0.999, 0.5471, 0.9978, 0.5627, 0.9961, 0.5782, 0.9938, 0.5937, 0.9911, 0.6091, 0.988, 0.6243, 0.9843, 0.6395, 0.9801, 0.6545, 0.9755, 0.6694, 0.9704, 0.6841, 0.9649, 0.6986, 0.9589, 0.7129, 0.9524, 0.727, 0.9455, 0.7409, 0.9382, 0.7545, 0.9304, 0.7679, 0.9222, 0.781, 0.9135, 0.7939, 0.9045, 0.8065, 0.8951, 0.8187, 0.8853, 0.8307, 0.8751, 0.8423, 0.8645, 0.8536, 0.8536, 0.8645, 0.8423, 0.8751, 0.8307, 0.8853, 0.8187, 0.8951, 0.8065, 0.9045, 0.7939, 0.9135, 0.781, 0.9222, 0.7679, 0.9304, 0.7545, 0.9382, 0.7409, 0.9455, 0.727, 0.9524, 0.7129, 0.9589, 0.6986, 0.9649, 0.6841, 0.9704, 0.6694, 0.9755, 0.6545, 0.9801, 0.6395, 0.9843, 0.6243, 0.988, 0.6091, 0.9911, 0.5937, 0.9938, 0.5782, 0.9961, 0.5627, 0.9978, 0.5471, 0.999, 0.5314, 0.9998, 0.5157, 1.0, 0.5, 0.9998, 0.4843, 0.999, 0.4686, 0.9978, 0.4529, 0.9961, 0.4373, 0.9938, 0.4218, 0.9911, 0.4063, 0.988, 0.3909, 0.9843, 0.3757, 0.9801, 0.3605, 0.9755, 0.3455, 0.9704, 0.3306, 0.9649, 0.3159, 0.9589, 0.3014, 0.9524, 0.2871, 0.9455, 0.273, 0.9382, 0.2591, 0.9304, 0.2455, 0.9222, 0.2321, 0.9135, 0.219, 0.9045, 0.2061, 0.8951, 0.1935, 0.8853, 0.1813, 0.8751, 0.1693, 0.8645, 0.1577, 0.8536, 0.1464, 0.8423, 0.1355, 0.8307, 0.1249, 0.8187, 0.1147, 0.8065, 0.1049, 0.7939, 0.09549, 0.781, 0.08646, 0.7679, 0.07784, 0.7545, 0.06963, 0.7409, 0.06185, 0.727, 0.0545, 0.7129, 0.04759, 0.6986, 0.04112, 0.6841, 0.03511, 0.6694, 0.02956, 0.6545, 0.02447, 0.6395, 0.01985, 0.6243, 0.01571, 0.6091, 0.01204, 0.5937, 0.008856, 0.5782, 0.006156, 0.5627, 0.003943, 0.5471, 0.002219, 0.5314, 0.0009866])
me_cylinder.use_remesh_preserve_volume = False
me_cylinder.use_remesh_preserve_attributes = False
me_cylinder.use_mirror_vertex_groups = False
me_cylinder.update()
me_cylinder_001 = bpy.data.meshes.new('Cylinder.001')
me_cylinder_001.from_pydata([(0.0, 0.3048, -0.3048), (0.0, 0.3048, 0.3048), (0.009574, 0.3046, -0.3048), (0.009574, 0.3046, 0.3048), (0.01914, 0.3042, -0.3048), (0.01914, 0.3042, 0.3048), (0.02868, 0.3034, -0.3048), (0.02868, 0.3034, 0.3048), (0.0382, 0.3024, -0.3048), (0.0382, 0.3024, 0.3048), (0.04768, 0.301, -0.3048), (0.04768, 0.301, 0.3048), (0.05711, 0.2994, -0.3048), (0.05711, 0.2994, 0.3048), (0.06649, 0.2975, -0.3048), (0.06649, 0.2975, 0.3048), (0.0758, 0.2952, -0.3048), (0.0758, 0.2952, 0.3048), (0.08504, 0.2927, -0.3048), (0.08504, 0.2927, 0.3048), (0.09419, 0.2899, -0.3048), (0.09419, 0.2899, 0.3048), (0.1032, 0.2868, -0.3048), (0.1032, 0.2868, 0.3048), (0.1122, 0.2834, -0.3048), (0.1122, 0.2834, 0.3048), (0.1211, 0.2797, -0.3048), (0.1211, 0.2797, 0.3048), (0.1298, 0.2758, -0.3048), (0.1298, 0.2758, 0.3048), (0.1384, 0.2716, -0.3048), (0.1384, 0.2716, 0.3048), (0.1468, 0.2671, -0.3048), (0.1468, 0.2671, 0.3048), (0.1552, 0.2624, -0.3048), (0.1552, 0.2624, 0.3048), (0.1633, 0.2574, -0.3048), (0.1633, 0.2574, 0.3048), (0.1713, 0.2521, -0.3048), (0.1713, 0.2521, 0.3048), (0.1792, 0.2466, -0.3048), (0.1792, 0.2466, 0.3048), (0.1868, 0.2408, -0.3048), (0.1868, 0.2408, 0.3048), (0.1943, 0.2349, -0.3048), (0.1943, 0.2349, 0.3048), (0.2016, 0.2286, -0.3048), (0.2016, 0.2286, 0.3048), (0.2087, 0.2222, -0.3048), (0.2087, 0.2222, 0.3048), (0.2155, 0.2155, -0.3048), (0.2155, 0.2155, 0.3048), (0.2222, 0.2086, -0.3048), (0.2222, 0.2086, 0.3048), (0.2286, 0.2016, -0.3048), (0.2286, 0.2016, 0.3048), (0.2349, 0.1943, -0.3048), (0.2349, 0.1943, 0.3048), (0.2408, 0.1868, -0.3048), (0.2408, 0.1868, 0.3048), (0.2466, 0.1792, -0.3048), (0.2466, 0.1792, 0.3048), (0.2521, 0.1713, -0.3048), (0.2521, 0.1713, 0.3048), (0.2574, 0.1633, -0.3048), (0.2574, 0.1633, 0.3048), (0.2624, 0.1552, -0.3048), (0.2624, 0.1552, 0.3048), (0.2671, 0.1468, -0.3048), (0.2671, 0.1468, 0.3048), (0.2716, 0.1384, -0.3048), (0.2716, 0.1384, 0.3048), (0.2758, 0.1298, -0.3048), (0.2758, 0.1298, 0.3048), (0.2797, 0.1211, -0.3048), (0.2797, 0.1211, 0.3048), (0.2834, 0.1122, -0.3048), (0.2834, 0.1122, 0.3048), (0.2868, 0.1032, -0.3048), (0.2868, 0.1032, 0.3048), (0.2899, 0.09419, -0.3048), (0.2899, 0.09419, 0.3048), (0.2927, 0.08504, -0.3048), (0.2927, 0.08504, 0.3048), (0.2952, 0.0758, -0.3048), (0.2952, 0.0758, 0.3048), (0.2975, 0.06649, -0.3048), (0.2975, 0.06649, 0.3048), (0.2994, 0.05711, -0.3048), (0.2994, 0.05711, 0.3048), (0.301, 0.04768, -0.3048), (0.301, 0.04768, 0.3048), (0.3024, 0.0382, -0.3048), (0.3024, 0.0382, 0.3048), (0.3034, 0.02868, -0.3048), (0.3034, 0.02868, 0.3048), (0.3042, 0.01914, -0.3048), (0.3042, 0.01914, 0.3048), (0.3046, 0.009574, -0.3048), (0.3046, 0.009574, 0.3048), (0.3048, -1.587e-07, -0.3048), (0.3048, -1.587e-07, 0.3048), (0.3046, -0.009574, -0.3048), (0.3046, -0.009574, 0.3048), (0.3042, -0.01914, -0.3048), (0.3042, -0.01914, 0.3048), (0.3034, -0.02868, -0.3048), (0.3034, -0.02868, 0.3048), (0.3024, -0.0382, -0.3048), (0.3024, -0.0382, 0.3048), (0.301, -0.04768, -0.3048), (0.301, -0.04768, 0.3048), (0.2994, -0.05711, -0.3048), (0.2994, -0.05711, 0.3048), (0.2975, -0.06649, -0.3048), (0.2975, -0.06649, 0.3048), (0.2952, -0.0758, -0.3048), (0.2952, -0.0758, 0.3048), (0.2927, -0.08504, -0.3048), (0.2927, -0.08504, 0.3048), (0.2899, -0.09419, -0.3048), (0.2899, -0.09419, 0.3048), (0.2868, -0.1032, -0.3048), (0.2868, -0.1032, 0.3048), (0.2834, -0.1122, -0.3048), (0.2834, -0.1122, 0.3048), (0.2797, -0.1211, -0.3048), (0.2797, -0.1211, 0.3048), (0.2758, -0.1298, -0.3048), (0.2758, -0.1298, 0.3048), (0.2716, -0.1384, -0.3048), (0.2716, -0.1384, 0.3048), (0.2671, -0.1468, -0.3048), (0.2671, -0.1468, 0.3048), (0.2624, -0.1552, -0.3048), (0.2624, -0.1552, 0.3048), (0.2574, -0.1633, -0.3048), (0.2574, -0.1633, 0.3048), (0.2521, -0.1713, -0.3048), (0.2521, -0.1713, 0.3048), (0.2466, -0.1792, -0.3048), (0.2466, -0.1792, 0.3048), (0.2408, -0.1868, -0.3048), (0.2408, -0.1868, 0.3048), (0.2349, -0.1943, -0.3048), (0.2349, -0.1943, 0.3048), (0.2286, -0.2016, -0.3048), (0.2286, -0.2016, 0.3048), (0.2222, -0.2087, -0.3048), (0.2222, -0.2087, 0.3048), (0.2155, -0.2155, -0.3048), (0.2155, -0.2155, 0.3048), (0.2086, -0.2222, -0.3048), (0.2086, -0.2222, 0.3048), (0.2016, -0.2286, -0.3048), (0.2016, -0.2286, 0.3048), (0.1943, -0.2349, -0.3048), (0.1943, -0.2349, 0.3048), (0.1868, -0.2408, -0.3048), (0.1868, -0.2408, 0.3048), (0.1792, -0.2466, -0.3048), (0.1792, -0.2466, 0.3048), (0.1713, -0.2521, -0.3048), (0.1713, -0.2521, 0.3048), (0.1633, -0.2574, -0.3048), (0.1633, -0.2574, 0.3048), (0.1552, -0.2624, -0.3048), (0.1552, -0.2624, 0.3048), (0.1468, -0.2671, -0.3048), (0.1468, -0.2671, 0.3048), (0.1384, -0.2716, -0.3048), (0.1384, -0.2716, 0.3048), (0.1298, -0.2758, -0.3048), (0.1298, -0.2758, 0.3048), (0.1211, -0.2797, -0.3048), (0.1211, -0.2797, 0.3048), (0.1122, -0.2834, -0.3048), (0.1122, -0.2834, 0.3048), (0.1032, -0.2868, -0.3048), (0.1032, -0.2868, 0.3048), (0.09419, -0.2899, -0.3048), (0.09419, -0.2899, 0.3048), (0.08504, -0.2927, -0.3048), (0.08504, -0.2927, 0.3048), (0.0758, -0.2952, -0.3048), (0.0758, -0.2952, 0.3048), (0.06649, -0.2975, -0.3048), (0.06649, -0.2975, 0.3048), (0.05711, -0.2994, -0.3048), (0.05711, -0.2994, 0.3048), (0.04768, -0.301, -0.3048), (0.04768, -0.301, 0.3048), (0.0382, -0.3024, -0.3048), (0.0382, -0.3024, 0.3048), (0.02868, -0.3034, -0.3048), (0.02868, -0.3034, 0.3048), (0.01914, -0.3042, -0.3048), (0.01914, -0.3042, 0.3048), (0.009574, -0.3046, -0.3048), (0.009574, -0.3046, 0.3048), (-3.173e-07, -0.3048, -0.3048), (-3.173e-07, -0.3048, 0.3048), (-0.009574, -0.3046, -0.3048), (-0.009574, -0.3046, 0.3048), (-0.01914, -0.3042, -0.3048), (-0.01914, -0.3042, 0.3048), (-0.02868, -0.3034, -0.3048), (-0.02868, -0.3034, 0.3048), (-0.0382, -0.3024, -0.3048), (-0.0382, -0.3024, 0.3048), (-0.04768, -0.301, -0.3048), (-0.04768, -0.301, 0.3048), (-0.05711, -0.2994, -0.3048), (-0.05711, -0.2994, 0.3048), (-0.06649, -0.2975, -0.3048), (-0.06649, -0.2975, 0.3048), (-0.0758, -0.2952, -0.3048), (-0.0758, -0.2952, 0.3048), (-0.08504, -0.2927, -0.3048), (-0.08504, -0.2927, 0.3048), (-0.09419, -0.2899, -0.3048), (-0.09419, -0.2899, 0.3048), (-0.1032, -0.2868, -0.3048), (-0.1032, -0.2868, 0.3048), (-0.1122, -0.2834, -0.3048), (-0.1122, -0.2834, 0.3048), (-0.1211, -0.2797, -0.3048), (-0.1211, -0.2797, 0.3048), (-0.1298, -0.2758, -0.3048), (-0.1298, -0.2758, 0.3048), (-0.1384, -0.2716, -0.3048), (-0.1384, -0.2716, 0.3048), (-0.1468, -0.2671, -0.3048), (-0.1468, -0.2671, 0.3048), (-0.1552, -0.2624, -0.3048), (-0.1552, -0.2624, 0.3048), (-0.1633, -0.2574, -0.3048), (-0.1633, -0.2574, 0.3048), (-0.1713, -0.2521, -0.3048), (-0.1713, -0.2521, 0.3048), (-0.1792, -0.2466, -0.3048), (-0.1792, -0.2466, 0.3048), (-0.1868, -0.2408, -0.3048), (-0.1868, -0.2408, 0.3048), (-0.1943, -0.2349, -0.3048), (-0.1943, -0.2349, 0.3048), (-0.2016, -0.2286, -0.3048), (-0.2016, -0.2286, 0.3048), (-0.2087, -0.2222, -0.3048), (-0.2087, -0.2222, 0.3048), (-0.2155, -0.2155, -0.3048), (-0.2155, -0.2155, 0.3048), (-0.2222, -0.2086, -0.3048), (-0.2222, -0.2086, 0.3048), (-0.2286, -0.2016, -0.3048), (-0.2286, -0.2016, 0.3048), (-0.2349, -0.1943, -0.3048), (-0.2349, -0.1943, 0.3048), (-0.2408, -0.1868, -0.3048), (-0.2408, -0.1868, 0.3048), (-0.2466, -0.1792, -0.3048), (-0.2466, -0.1792, 0.3048), (-0.2521, -0.1713, -0.3048), (-0.2521, -0.1713, 0.3048), (-0.2574, -0.1633, -0.3048), (-0.2574, -0.1633, 0.3048), (-0.2624, -0.1552, -0.3048), (-0.2624, -0.1552, 0.3048), (-0.2671, -0.1468, -0.3048), (-0.2671, -0.1468, 0.3048), (-0.2716, -0.1384, -0.3048), (-0.2716, -0.1384, 0.3048), (-0.2758, -0.1298, -0.3048), (-0.2758, -0.1298, 0.3048), (-0.2797, -0.1211, -0.3048), (-0.2797, -0.1211, 0.3048), (-0.2834, -0.1122, -0.3048), (-0.2834, -0.1122, 0.3048), (-0.2868, -0.1032, -0.3048), (-0.2868, -0.1032, 0.3048), (-0.2899, -0.09419, -0.3048), (-0.2899, -0.09419, 0.3048), (-0.2927, -0.08504, -0.3048), (-0.2927, -0.08504, 0.3048), (-0.2952, -0.0758, -0.3048), (-0.2952, -0.0758, 0.3048), (-0.2975, -0.06649, -0.3048), (-0.2975, -0.06649, 0.3048), (-0.2994, -0.05711, -0.3048), (-0.2994, -0.05711, 0.3048), (-0.301, -0.04768, -0.3048), (-0.301, -0.04768, 0.3048), (-0.3024, -0.0382, -0.3048), (-0.3024, -0.0382, 0.3048), (-0.3034, -0.02868, -0.3048), (-0.3034, -0.02868, 0.3048), (-0.3042, -0.01914, -0.3048), (-0.3042, -0.01914, 0.3048), (-0.3046, -0.009574, -0.3048), (-0.3046, -0.009574, 0.3048), (-0.3048, 4.397e-07, -0.3048), (-0.3048, 4.397e-07, 0.3048), (-0.3046, 0.009574, -0.3048), (-0.3046, 0.009574, 0.3048), (-0.3042, 0.01914, -0.3048), (-0.3042, 0.01914, 0.3048), (-0.3034, 0.02868, -0.3048), (-0.3034, 0.02868, 0.3048), (-0.3024, 0.0382, -0.3048), (-0.3024, 0.0382, 0.3048), (-0.301, 0.04768, -0.3048), (-0.301, 0.04768, 0.3048), (-0.2994, 0.05711, -0.3048), (-0.2994, 0.05711, 0.3048), (-0.2975, 0.06649, -0.3048), (-0.2975, 0.06649, 0.3048), (-0.2952, 0.0758, -0.3048), (-0.2952, 0.0758, 0.3048), (-0.2927, 0.08504, -0.3048), (-0.2927, 0.08504, 0.3048), (-0.2899, 0.09419, -0.3048), (-0.2899, 0.09419, 0.3048), (-0.2868, 0.1032, -0.3048), (-0.2868, 0.1032, 0.3048), (-0.2834, 0.1122, -0.3048), (-0.2834, 0.1122, 0.3048), (-0.2797, 0.1211, -0.3048), (-0.2797, 0.1211, 0.3048), (-0.2758, 0.1298, -0.3048), (-0.2758, 0.1298, 0.3048), (-0.2716, 0.1384, -0.3048), (-0.2716, 0.1384, 0.3048), (-0.2671, 0.1468, -0.3048), (-0.2671, 0.1468, 0.3048), (-0.2624, 0.1552, -0.3048), (-0.2624, 0.1552, 0.3048), (-0.2574, 0.1633, -0.3048), (-0.2574, 0.1633, 0.3048), (-0.2521, 0.1713, -0.3048), (-0.2521, 0.1713, 0.3048), (-0.2466, 0.1792, -0.3048), (-0.2466, 0.1792, 0.3048), (-0.2408, 0.1868, -0.3048), (-0.2408, 0.1868, 0.3048), (-0.2349, 0.1943, -0.3048), (-0.2349, 0.1943, 0.3048), (-0.2286, 0.2016, -0.3048), (-0.2286, 0.2016, 0.3048), (-0.2222, 0.2087, -0.3048), (-0.2222, 0.2087, 0.3048), (-0.2155, 0.2155, -0.3048), (-0.2155, 0.2155, 0.3048), (-0.2086, 0.2222, -0.3048), (-0.2086, 0.2222, 0.3048), (-0.2016, 0.2286, -0.3048), (-0.2016, 0.2286, 0.3048), (-0.1943, 0.2349, -0.3048), (-0.1943, 0.2349, 0.3048), (-0.1868, 0.2408, -0.3048), (-0.1868, 0.2408, 0.3048), (-0.1792, 0.2466, -0.3048), (-0.1792, 0.2466, 0.3048), (-0.1713, 0.2521, -0.3048), (-0.1713, 0.2521, 0.3048), (-0.1633, 0.2574, -0.3048), (-0.1633, 0.2574, 0.3048), (-0.1552, 0.2624, -0.3048), (-0.1552, 0.2624, 0.3048), (-0.1468, 0.2671, -0.3048), (-0.1468, 0.2671, 0.3048), (-0.1384, 0.2716, -0.3048), (-0.1384, 0.2716, 0.3048), (-0.1298, 0.2758, -0.3048), (-0.1298, 0.2758, 0.3048), (-0.1211, 0.2797, -0.3048), (-0.1211, 0.2797, 0.3048), (-0.1122, 0.2834, -0.3048), (-0.1122, 0.2834, 0.3048), (-0.1032, 0.2868, -0.3048), (-0.1032, 0.2868, 0.3048), (-0.09419, 0.2899, -0.3048), (-0.09419, 0.2899, 0.3048), (-0.08504, 0.2927, -0.3048), (-0.08504, 0.2927, 0.3048), (-0.0758, 0.2952, -0.3048), (-0.0758, 0.2952, 0.3048), (-0.06649, 0.2975, -0.3048), (-0.06649, 0.2975, 0.3048), (-0.05711, 0.2994, -0.3048), (-0.05711, 0.2994, 0.3048), (-0.04768, 0.301, -0.3048), (-0.04768, 0.301, 0.3048), (-0.0382, 0.3024, -0.3048), (-0.0382, 0.3024, 0.3048), (-0.02868, 0.3034, -0.3048), (-0.02868, 0.3034, 0.3048), (-0.01914, 0.3042, -0.3048), (-0.01914, 0.3042, 0.3048), (-0.009573, 0.3046, -0.3048), (-0.009573, 0.3046, 0.3048)], [], [(0, 2, 3, 1), (2, 4, 5, 3), (4, 6, 7, 5), (6, 8, 9, 7), (8, 10, 11, 9), (10, 12, 13, 11), (12, 14, 15, 13), (14, 16, 17, 15), (16, 18, 19, 17), (18, 20, 21, 19), (20, 22, 23, 21), (22, 24, 25, 23), (24, 26, 27, 25), (26, 28, 29, 27), (28, 30, 31, 29), (30, 32, 33, 31), (32, 34, 35, 33), (34, 36, 37, 35), (36, 38, 39, 37), (38, 40, 41, 39), (40, 42, 43, 41), (42, 44, 45, 43), (44, 46, 47, 45), (46, 48, 49, 47), (48, 50, 51, 49), (50, 52, 53, 51), (52, 54, 55, 53), (54, 56, 57, 55), (56, 58, 59, 57), (58, 60, 61, 59), (60, 62, 63, 61), (62, 64, 65, 63), (64, 66, 67, 65), (66, 68, 69, 67), (68, 70, 71, 69), (70, 72, 73, 71), (72, 74, 75, 73), (74, 76, 77, 75), (76, 78, 79, 77), (78, 80, 81, 79), (80, 82, 83, 81), (82, 84, 85, 83), (84, 86, 87, 85), (86, 88, 89, 87), (88, 90, 91, 89), (90, 92, 93, 91), (92, 94, 95, 93), (94, 96, 97, 95), (96, 98, 99, 97), (98, 100, 101, 99), (100, 102, 103, 101), (102, 104, 105, 103), (104, 106, 107, 105), (106, 108, 109, 107), (108, 110, 111, 109), (110, 112, 113, 111), (112, 114, 115, 113), (114, 116, 117, 115), (116, 118, 119, 117), (118, 120, 121, 119), (120, 122, 123, 121), (122, 124, 125, 123), (124, 126, 127, 125), (126, 128, 129, 127), (128, 130, 131, 129), (130, 132, 133, 131), (132, 134, 135, 133), (134, 136, 137, 135), (136, 138, 139, 137), (138, 140, 141, 139), (140, 142, 143, 141), (142, 144, 145, 143), (144, 146, 147, 145), (146, 148, 149, 147), (148, 150, 151, 149), (150, 152, 153, 151), (152, 154, 155, 153), (154, 156, 157, 155), (156, 158, 159, 157), (158, 160, 161, 159), (160, 162, 163, 161), (162, 164, 165, 163), (164, 166, 167, 165), (166, 168, 169, 167), (168, 170, 171, 169), (170, 172, 173, 171), (172, 174, 175, 173), (174, 176, 177, 175), (176, 178, 179, 177), (178, 180, 181, 179), (180, 182, 183, 181), (182, 184, 185, 183), (184, 186, 187, 185), (186, 188, 189, 187), (188, 190, 191, 189), (190, 192, 193, 191), (192, 194, 195, 193), (194, 196, 197, 195), (196, 198, 199, 197), (198, 200, 201, 199), (200, 202, 203, 201), (202, 204, 205, 203), (204, 206, 207, 205), (206, 208, 209, 207), (208, 210, 211, 209), (210, 212, 213, 211), (212, 214, 215, 213), (214, 216, 217, 215), (216, 218, 219, 217), (218, 220, 221, 219), (220, 222, 223, 221), (222, 224, 225, 223), (224, 226, 227, 225), (226, 228, 229, 227), (228, 230, 231, 229), (230, 232, 233, 231), (232, 234, 235, 233), (234, 236, 237, 235), (236, 238, 239, 237), (238, 240, 241, 239), (240, 242, 243, 241), (242, 244, 245, 243), (244, 246, 247, 245), (246, 248, 249, 247), (248, 250, 251, 249), (250, 252, 253, 251), (252, 254, 255, 253), (254, 256, 257, 255), (256, 258, 259, 257), (258, 260, 261, 259), (260, 262, 263, 261), (262, 264, 265, 263), (264, 266, 267, 265), (266, 268, 269, 267), (268, 270, 271, 269), (270, 272, 273, 271), (272, 274, 275, 273), (274, 276, 277, 275), (276, 278, 279, 277), (278, 280, 281, 279), (280, 282, 283, 281), (282, 284, 285, 283), (284, 286, 287, 285), (286, 288, 289, 287), (288, 290, 291, 289), (290, 292, 293, 291), (292, 294, 295, 293), (294, 296, 297, 295), (296, 298, 299, 297), (298, 300, 301, 299), (300, 302, 303, 301), (302, 304, 305, 303), (304, 306, 307, 305), (306, 308, 309, 307), (308, 310, 311, 309), (310, 312, 313, 311), (312, 314, 315, 313), (314, 316, 317, 315), (316, 318, 319, 317), (318, 320, 321, 319), (320, 322, 323, 321), (322, 324, 325, 323), (324, 326, 327, 325), (326, 328, 329, 327), (328, 330, 331, 329), (330, 332, 333, 331), (332, 334, 335, 333), (334, 336, 337, 335), (336, 338, 339, 337), (338, 340, 341, 339), (340, 342, 343, 341), (342, 344, 345, 343), (344, 346, 347, 345), (346, 348, 349, 347), (348, 350, 351, 349), (350, 352, 353, 351), (352, 354, 355, 353), (354, 356, 357, 355), (356, 358, 359, 357), (358, 360, 361, 359), (360, 362, 363, 361), (362, 364, 365, 363), (364, 366, 367, 365), (366, 368, 369, 367), (368, 370, 371, 369), (370, 372, 373, 371), (372, 374, 375, 373), (374, 376, 377, 375), (376, 378, 379, 377), (378, 380, 381, 379), (380, 382, 383, 381), (382, 384, 385, 383), (384, 386, 387, 385), (386, 388, 389, 387), (388, 390, 391, 389), (390, 392, 393, 391), (392, 394, 395, 393), (394, 396, 397, 395), (396, 398, 399, 397), (398, 0, 1, 399), (5, 7, 9, 13, 15), (11, 13, 9), (1, 3, 5, 15, 17, 19, 21, 23, 25, 27, 29, 31, 33, 35, 37, 39, 41, 43, 45, 47, 49, 51, 53, 55, 57, 59, 61, 63, 65, 67, 69, 71, 73, 75, 77, 79, 81, 83, 85, 87, 89, 91, 93, 95, 97, 99, 101, 103, 105, 107, 109, 111, 113, 115, 117, 119, 121, 123, 125, 127, 129, 131, 133, 135, 137, 139, 141, 143, 145, 147, 149, 151, 153, 155, 157, 159, 161, 163, 165, 167, 169, 171, 173, 175, 177, 179, 181, 183, 185, 187, 189, 191, 193, 195, 197, 199, 201, 203, 205, 207, 209, 211, 213, 215, 217, 219, 221, 223, 225, 227, 229, 231, 233, 235, 237, 239, 241, 243, 245, 247, 249, 251, 253, 255, 257, 259, 261, 263, 265, 267, 269, 271, 273, 275, 277, 279, 281, 283, 285, 287, 289, 291, 293, 295, 297, 299, 301, 303, 305, 307, 309, 311, 313, 315, 317, 319, 321, 323, 325, 327, 329, 331, 333, 335, 337, 339, 341, 343, 345, 347, 349, 351, 353, 355, 357, 359, 361, 363, 365, 367, 369, 371, 373, 375, 377, 379, 381, 383, 385, 387, 389, 391, 393, 395, 397, 399)])
_uv = me_cylinder_001.uv_layers.new(name='UVMap')
_uv.uv.foreach_set('vector', [0.5, 0.0, 0.5229, 0.0, 0.5229, 1.0, 0.5, 1.0, 0.5229, 0.0, 0.5459, 0.0, 0.5459, 1.0, 0.5229, 1.0, 0.5459, 0.0, 0.5687, 0.0, 0.5687, 1.0, 0.5459, 1.0, 0.5687, 0.0, 0.5915, 0.0, 0.5915, 1.0, 0.5687, 1.0, 0.5915, 0.0, 0.6143, 0.0, 0.6143, 1.0, 0.5915, 1.0, 0.6143, 0.0, 0.6369, 0.0, 0.6369, 1.0, 0.6143, 1.0, 0.6369, 0.0, 0.6593, 0.0, 0.6593, 1.0, 0.6369, 1.0, 0.6593, 0.0, 0.6816, 0.0, 0.6816, 1.0, 0.6593, 1.0, 0.6816, 0.0, 0.7038, 0.0, 0.7038, 1.0, 0.6816, 1.0, 0.7038, 0.0, 0.7257, 0.0, 0.7257, 1.0, 0.7038, 1.0, 0.7257, 0.0, 0.7474, 0.0, 0.7474, 1.0, 0.7257, 1.0, 0.7474, 0.0, 0.7689, 0.0, 0.7689, 1.0, 0.7474, 1.0, 0.7689, 0.0, 0.7901, 0.0, 0.7901, 1.0, 0.7689, 1.0, 0.7901, 0.0, 0.811, 0.0, 0.811, 1.0, 0.7901, 1.0, 0.811, 0.0, 0.8316, 0.0, 0.8316, 1.0, 0.811, 1.0, 0.8316, 0.0, 0.8519, 0.0, 0.8519, 1.0, 0.8316, 1.0, 0.8519, 0.0, 0.8718, 0.0, 0.8718, 1.0, 0.8519, 1.0, 0.8718, 0.0, 0.8914, 0.0, 0.8914, 1.0, 0.8718, 1.0, 0.8914, 0.0, 0.9106, 0.0, 0.9106, 1.0, 0.8914, 1.0, 0.9106, 0.0, 0.9293, 0.0, 0.9293, 1.0, 0.9106, 1.0, 0.9293, 0.0, 0.9477, 0.0, 0.9477, 1.0, 0.9293, 1.0, 0.9477, 0.0, 0.9656, 0.0, 0.9656, 1.0, 0.9477, 1.0, 0.9656, 0.0, 0.983, 0.0, 0.983, 1.0, 0.9656, 1.0, 0.983, 0.0, 1.0, 0.0, 1.0, 1.0, 0.983, 1.0, 0.0, 0.0, 0.01547, 0.0, 0.01547, 1.0, 0.0, 1.0, 0.01547, 0.0, 0.03143, 0.0, 0.03143, 1.0, 0.01547, 1.0, 0.03143, 0.0, 0.04786, 0.0, 0.04786, 1.0, 0.03143, 1.0, 0.04786, 0.0, 0.06476, 0.0, 0.06476, 1.0, 0.04786, 1.0, 0.06476, 0.0, 0.08211, 0.0, 0.08211, 1.0, 0.06476, 1.0, 0.08211, 0.0, 0.09988, 0.0, 0.09988, 1.0, 0.08211, 1.0, 0.09988, 0.0, 0.1181, 0.0, 0.1181, 1.0, 0.09988, 1.0, 0.1181, 0.0, 0.1366, 0.0, 0.1366, 1.0, 0.1181, 1.0, 0.1366, 0.0, 0.1556, 0.0, 0.1556, 1.0, 0.1366, 1.0, 0.1556, 0.0, 0.1749, 0.0, 0.1749, 1.0, 0.1556, 1.0, 0.1749, 0.0, 0.1945, 0.0, 0.1945, 1.0, 0.1749, 1.0, 0.1945, 0.0, 0.2145, 0.0, 0.2145, 1.0, 0.1945, 1.0, 0.2145, 0.0, 0.2347, 0.0, 0.2347, 1.0, 0.2145, 1.0, 0.2347, 0.0, 0.2553, 0.0, 0.2553, 1.0, 0.2347, 1.0, 0.2553, 0.0, 0.2761, 0.0, 0.2761, 1.0, 0.2553, 1.0, 0.2761, 0.0, 0.2971, 0.0, 0.2971, 1.0, 0.2761, 1.0, 0.2971, 0.0, 0.3183, 0.0, 0.3183, 1.0, 0.2971, 1.0, 0.3183, 0.0, 0.3398, 0.0, 0.3398, 1.0, 0.3183, 1.0, 0.3398, 0.0, 0.3614, 0.0, 0.3614, 1.0, 0.3398, 1.0, 0.3614, 0.0, 0.3831, 0.0, 0.3831, 1.0, 0.3614, 1.0, 0.3831, 0.0, 0.405, 0.0, 0.405, 1.0, 0.3831, 1.0, 0.405, 0.0, 0.427, 0.0, 0.427, 1.0, 0.405, 1.0, 0.427, 0.0, 0.4491, 0.0, 0.4491, 1.0, 0.427, 1.0, 0.4491, 0.0, 0.4713, 0.0, 0.4713, 1.0, 0.4491, 1.0, 0.4713, 0.0, 0.4935, 0.0, 0.4935, 1.0, 0.4713, 1.0, 0.4935, 0.0, 0.5157, 0.0, 0.5157, 1.0, 0.4935, 1.0, 0.5157, 0.0, 0.5379, 0.0, 0.5379, 1.0, 0.5157, 1.0, 0.5379, 0.0, 0.5601, 0.0, 0.5601, 1.0, 0.5379, 1.0, 0.5601, 0.0, 0.5823, 0.0, 0.5823, 1.0, 0.5601, 1.0, 0.5823, 0.0, 0.6044, 0.0, 0.6044, 1.0, 0.5823, 1.0, 0.6044, 0.0, 0.6264, 0.0, 0.6264, 1.0, 0.6044, 1.0, 0.6264, 0.0, 0.6483, 0.0, 0.6483, 1.0, 0.6264, 1.0, 0.6483, 0.0, 0.67, 0.0, 0.67, 1.0, 0.6483, 1.0, 0.67, 0.0, 0.6917, 0.0, 0.6917, 1.0, 0.67, 1.0, 0.6917, 0.0, 0.7131, 0.0, 0.7131, 1.0, 0.6917, 1.0, 0.7131, 0.0, 0.7343, 0.0, 0.7343, 1.0, 0.7131, 1.0, 0.7343, 0.0, 0.7554, 0.0, 0.7554, 1.0, 0.7343, 1.0, 0.7554, 0.0, 0.7761, 0.0, 0.7761, 1.0, 0.7554, 1.0, 0.7761, 0.0, 0.7967, 0.0, 0.7967, 1.0, 0.7761, 1.0, 0.7967, 0.0, 0.8169, 0.0, 0.8169, 1.0, 0.7967, 1.0, 0.8169, 0.0, 0.8369, 0.0, 0.8369, 1.0, 0.8169, 1.0, 0.8369, 0.0, 0.8565, 0.0, 0.8565, 1.0, 0.8369, 1.0, 0.8565, 0.0, 0.8758, 0.0, 0.8758, 1.0, 0.8565, 1.0, 0.8758, 0.0, 0.8948, 0.0, 0.8948, 1.0, 0.8758, 1.0, 0.8948, 0.0, 0.9134, 0.0, 0.9134, 1.0, 0.8948, 1.0, 0.9134, 0.0, 0.9315, 0.0, 0.9315, 1.0, 0.9134, 1.0, 0.9315, 0.0, 0.9493, 0.0, 0.9493, 1.0, 0.9315, 1.0, 0.9493, 0.0, 0.9667, 0.0, 0.9667, 1.0, 0.9493, 1.0, 0.9667, 0.0, 0.9836, 0.0, 0.9836, 1.0, 0.9667, 1.0, 0.9836, 0.0, 1.0, 0.0, 1.0, 1.0, 0.9836, 1.0, 0.0, 0.0, 0.01547, 0.0, 0.01547, 1.0, 0.0, 1.0, 0.01547, 0.0, 0.03143, 0.0, 0.03143, 1.0, 0.01547, 1.0, 0.03143, 0.0, 0.04786, 0.0, 0.04786, 1.0, 0.03143, 1.0, 0.04786, 0.0, 0.06476, 0.0, 0.06476, 1.0, 0.04786, 1.0, 0.06476, 0.0, 0.08211, 0.0, 0.08211, 1.0, 0.06476, 1.0, 0.08211, 0.0, 0.09988, 0.0, 0.09988, 1.0, 0.08211, 1.0, 0.09988, 0.0, 0.1181, 0.0, 0.1181, 1.0, 0.09988, 1.0, 0.1181, 0.0, 0.1366, 0.0, 0.1366, 1.0, 0.1181, 1.0, 0.1366, 0.0, 0.1556, 0.0, 0.1556, 1.0, 0.1366, 1.0, 0.1556, 0.0, 0.1749, 0.0, 0.1749, 1.0, 0.1556, 1.0, 0.1749, 0.0, 0.1945, 0.0, 0.1945, 1.0, 0.1749, 1.0, 0.1945, 0.0, 0.2145, 0.0, 0.2145, 1.0, 0.1945, 1.0, 0.2145, 0.0, 0.2347, 0.0, 0.2347, 1.0, 0.2145, 1.0, 0.2347, 0.0, 0.2553, 0.0, 0.2553, 1.0, 0.2347, 1.0, 0.2553, 0.0, 0.2761, 0.0, 0.2761, 1.0, 0.2553, 1.0, 0.2761, 0.0, 0.2971, 0.0, 0.2971, 1.0, 0.2761, 1.0, 0.2971, 0.0, 0.3183, 0.0, 0.3183, 1.0, 0.2971, 1.0, 0.3183, 0.0, 0.3398, 0.0, 0.3398, 1.0, 0.3183, 1.0, 0.3398, 0.0, 0.3614, 0.0, 0.3614, 1.0, 0.3398, 1.0, 0.3614, 0.0, 0.3831, 0.0, 0.3831, 1.0, 0.3614, 1.0, 0.3831, 0.0, 0.405, 0.0, 0.405, 1.0, 0.3831, 1.0, 0.405, 0.0, 0.427, 0.0, 0.427, 1.0, 0.405, 1.0, 0.427, 0.0, 0.4491, 0.0, 0.4491, 1.0, 0.427, 1.0, 0.4491, 0.0, 0.4713, 0.0, 0.4713, 1.0, 0.4491, 1.0, 0.4713, 0.0, 0.4935, 0.0, 0.4935, 1.0, 0.4713, 1.0, 0.4935, 0.0, 0.5157, 0.0, 0.5157, 1.0, 0.4935, 1.0, 0.5157, 0.0, 0.5379, 0.0, 0.5379, 1.0, 0.5157, 1.0, 0.5379, 0.0, 0.5601, 0.0, 0.5601, 1.0, 0.5379, 1.0, 0.5601, 0.0, 0.5823, 0.0, 0.5823, 1.0, 0.5601, 1.0, 0.5823, 0.0, 0.6044, 0.0, 0.6044, 1.0, 0.5823, 1.0, 0.6044, 0.0, 0.6264, 0.0, 0.6264, 1.0, 0.6044, 1.0, 0.6264, 0.0, 0.6483, 0.0, 0.6483, 1.0, 0.6264, 1.0, 0.6483, 0.0, 0.67, 0.0, 0.67, 1.0, 0.6483, 1.0, 0.67, 0.0, 0.6917, 0.0, 0.6917, 1.0, 0.67, 1.0, 0.6917, 0.0, 0.7131, 0.0, 0.7131, 1.0, 0.6917, 1.0, 0.7131, 0.0, 0.7343, 0.0, 0.7343, 1.0, 0.7131, 1.0, 0.7343, 0.0, 0.7554, 0.0, 0.7554, 1.0, 0.7343, 1.0, 0.7554, 0.0, 0.7761, 0.0, 0.7761, 1.0, 0.7554, 1.0, 0.7761, 0.0, 0.7967, 0.0, 0.7967, 1.0, 0.7761, 1.0, 0.7967, 0.0, 0.8169, 0.0, 0.8169, 1.0, 0.7967, 1.0, 0.8169, 0.0, 0.8369, 0.0, 0.8369, 1.0, 0.8169, 1.0, 0.8369, 0.0, 0.8565, 0.0, 0.8565, 1.0, 0.8369, 1.0, 0.8565, 0.0, 0.8758, 0.0, 0.8758, 1.0, 0.8565, 1.0, 0.8758, 0.0, 0.8948, 0.0, 0.8948, 1.0, 0.8758, 1.0, 0.8948, 0.0, 0.9134, 0.0, 0.9134, 1.0, 0.8948, 1.0, 0.9134, 0.0, 0.9315, 0.0, 0.9315, 1.0, 0.9134, 1.0, 0.9315, 0.0, 0.9493, 0.0, 0.9493, 1.0, 0.9315, 1.0, 0.9493, 0.0, 0.9667, 0.0, 0.9667, 1.0, 0.9493, 1.0, 0.9667, 0.0, 0.9836, 0.0, 0.9836, 1.0, 0.9667, 1.0, 0.9836, 0.0, 1.0, 0.0, 1.0, 1.0, 0.9836, 1.0, 0.0, 0.0, 0.015, 0.0, 0.015, 1.0, 0.0, 1.0, 0.015, 0.0, 0.03047, 0.0, 0.03047, 1.0, 0.015, 1.0, 0.03047, 0.0, 0.04641, 0.0, 0.04641, 1.0, 0.03047, 1.0, 0.04641, 0.0, 0.06279, 0.0, 0.06279, 1.0, 0.04641, 1.0, 0.06279, 0.0, 0.07961, 0.0, 0.07961, 1.0, 0.06279, 1.0, 0.07961, 0.0, 0.09684, 0.0, 0.09684, 1.0, 0.07961, 1.0, 0.09684, 0.0, 0.1145, 0.0, 0.1145, 1.0, 0.09684, 1.0, 0.1145, 0.0, 0.1325, 0.0, 0.1325, 1.0, 0.1145, 1.0, 0.1325, 0.0, 0.1508, 0.0, 0.1508, 1.0, 0.1325, 1.0, 0.1508, 0.0, 0.1696, 0.0, 0.1696, 1.0, 0.1508, 1.0, 0.1696, 0.0, 0.1886, 0.0, 0.1886, 1.0, 0.1696, 1.0, 0.1886, 0.0, 0.208, 0.0, 0.208, 1.0, 0.1886, 1.0, 0.208, 0.0, 0.2276, 0.0, 0.2276, 1.0, 0.208, 1.0, 0.2276, 0.0, 0.2475, 0.0, 0.2475, 1.0, 0.2276, 1.0, 0.2475, 0.0, 0.2677, 0.0, 0.2677, 1.0, 0.2475, 1.0, 0.2677, 0.0, 0.288, 0.0, 0.288, 1.0, 0.2677, 1.0, 0.288, 0.0, 0.3086, 0.0, 0.3086, 1.0, 0.288, 1.0, 0.3086, 0.0, 0.3294, 0.0, 0.3294, 1.0, 0.3086, 1.0, 0.3294, 0.0, 0.3504, 0.0, 0.3504, 1.0, 0.3294, 1.0, 0.3504, 0.0, 0.3715, 0.0, 0.3715, 1.0, 0.3504, 1.0, 0.3715, 0.0, 0.3927, 0.0, 0.3927, 1.0, 0.3715, 1.0, 0.3927, 0.0, 0.414, 0.0, 0.414, 1.0, 0.3927, 1.0, 0.414, 0.0, 0.4355, 0.0, 0.4355, 1.0, 0.414, 1.0, 0.4355, 0.0, 0.4569, 0.0, 0.4569, 1.0, 0.4355, 1.0, 0.4569, 0.0, 0.4785, 0.0, 0.4785, 1.0, 0.4569, 1.0, 0.4785, 0.0, 0.5, 0.0, 0.5, 1.0, 0.4785, 1.0, 0.5, 0.0, 0.5215, 0.0, 0.5215, 1.0, 0.5, 1.0, 0.5215, 0.0, 0.5431, 0.0, 0.5431, 1.0, 0.5215, 1.0, 0.5431, 0.0, 0.5645, 0.0, 0.5645, 1.0, 0.5431, 1.0, 0.5645, 0.0, 0.586, 0.0, 0.586, 1.0, 0.5645, 1.0, 0.586, 0.0, 0.6073, 0.0, 0.6073, 1.0, 0.586, 1.0, 0.6073, 0.0, 0.6285, 0.0, 0.6285, 1.0, 0.6073, 1.0, 0.6285, 0.0, 0.6496, 0.0, 0.6496, 1.0, 0.6285, 1.0, 0.6496, 0.0, 0.6706, 0.0, 0.6706, 1.0, 0.6496, 1.0, 0.6706, 0.0, 0.6914, 0.0, 0.6914, 1.0, 0.6706, 1.0, 0.6914, 0.0, 0.712, 0.0, 0.712, 1.0, 0.6914, 1.0, 0.712, 0.0, 0.7323, 0.0, 0.7323, 1.0, 0.712, 1.0, 0.7323, 0.0, 0.7525, 0.0, 0.7525, 1.0, 0.7323, 1.0, 0.7525, 0.0, 0.7724, 0.0, 0.7724, 1.0, 0.7525, 1.0, 0.7724, 0.0, 0.792, 0.0, 0.792, 1.0, 0.7724, 1.0, 0.792, 0.0, 0.8114, 0.0, 0.8114, 1.0, 0.792, 1.0, 0.8114, 0.0, 0.8304, 0.0, 0.8304, 1.0, 0.8114, 1.0, 0.8304, 0.0, 0.8492, 0.0, 0.8492, 1.0, 0.8304, 1.0, 0.8492, 0.0, 0.8675, 0.0, 0.8675, 1.0, 0.8492, 1.0, 0.8675, 0.0, 0.8855, 0.0, 0.8855, 1.0, 0.8675, 1.0, 0.8855, 0.0, 0.9032, 0.0, 0.9032, 1.0, 0.8855, 1.0, 0.9032, 0.0, 0.9204, 0.0, 0.9204, 1.0, 0.9032, 1.0, 0.9204, 0.0, 0.9372, 0.0, 0.9372, 1.0, 0.9204, 1.0, 0.9372, 0.0, 0.9536, 0.0, 0.9536, 1.0, 0.9372, 1.0, 0.9536, 0.0, 0.9695, 0.0, 0.9695, 1.0, 0.9536, 1.0, 0.9695, 0.0, 0.985, 0.0, 0.985, 1.0, 0.9695, 1.0, 0.985, 0.0, 1.0, 0.0, 1.0, 1.0, 0.985, 1.0, 0.0, 0.0, 0.01697, 0.0, 0.01697, 1.0, 0.0, 1.0, 0.01697, 0.0, 0.03442, 0.0, 0.03442, 1.0, 0.01697, 1.0, 0.03442, 0.0, 0.05233, 0.0, 0.05233, 1.0, 0.03442, 1.0, 0.05233, 0.0, 0.07068, 0.0, 0.07068, 1.0, 0.05233, 1.0, 0.07068, 0.0, 0.08945, 0.0, 0.08945, 1.0, 0.07068, 1.0, 0.08945, 0.0, 0.1086, 0.0, 0.1086, 1.0, 0.08945, 1.0, 0.1086, 0.0, 0.1282, 0.0, 0.1282, 1.0, 0.1086, 1.0, 0.1282, 0.0, 0.1481, 0.0, 0.1481, 1.0, 0.1282, 1.0, 0.1481, 0.0, 0.1684, 0.0, 0.1684, 1.0, 0.1481, 1.0, 0.1684, 0.0, 0.189, 0.0, 0.189, 1.0, 0.1684, 1.0, 0.189, 0.0, 0.2099, 0.0, 0.2099, 1.0, 0.189, 1.0, 0.2099, 0.0, 0.2311, 0.0, 0.2311, 1.0, 0.2099, 1.0, 0.2311, 0.0, 0.2526, 0.0, 0.2526, 1.0, 0.2311, 1.0, 0.2526, 0.0, 0.2743, 0.0, 0.2743, 1.0, 0.2526, 1.0, 0.2743, 0.0, 0.2962, 0.0, 0.2962, 1.0, 0.2743, 1.0, 0.2962, 0.0, 0.3184, 0.0, 0.3184, 1.0, 0.2962, 1.0, 0.3184, 0.0, 0.3407, 0.0, 0.3407, 1.0, 0.3184, 1.0, 0.3407, 0.0, 0.3631, 0.0, 0.3631, 1.0, 0.3407, 1.0, 0.3631, 0.0, 0.3857, 0.0, 0.3857, 1.0, 0.3631, 1.0, 0.3857, 0.0, 0.4085, 0.0, 0.4085, 1.0, 0.3857, 1.0, 0.4085, 0.0, 0.4313, 0.0, 0.4313, 1.0, 0.4085, 1.0, 0.4313, 0.0, 0.4541, 0.0, 0.4541, 1.0, 0.4313, 1.0, 0.4541, 0.0, 0.4771, 0.0, 0.4771, 1.0, 0.4541, 1.0, 0.4771, 0.0, 0.5, 0.0, 0.5, 1.0, 0.4771, 1.0, 0.0, 0.0, 0.5459, 1.0, 0.5687, 1.0, 0.0, 0.0, 0.6369, 1.0, 0.6143, 1.0, 0.0, 0.0, 0.5915, 1.0, 0.5, 1.0, 0.5157, 0.9998, 0.5314, 0.999, 0.6091, 0.988, 0.6243, 0.9843, 0.6395, 0.9801, 0.6545, 0.9755, 0.6694, 0.9704, 0.6841, 0.9649, 0.6986, 0.9589, 0.7129, 0.9524, 0.727, 0.9455, 0.7409, 0.9382, 0.7545, 0.9304, 0.7679, 0.9222, 0.781, 0.9135, 0.7939, 0.9045, 0.8065, 0.8951, 0.8187, 0.8853, 0.8307, 0.8751, 0.8423, 0.8645, 0.8536, 0.8536, 0.8645, 0.8423, 0.8751, 0.8307, 0.8853, 0.8187, 0.8951, 0.8065, 0.9045, 0.7939, 0.9135, 0.781, 0.9222, 0.7679, 0.9304, 0.7545, 0.9382, 0.7409, 0.9455, 0.727, 0.9524, 0.7129, 0.9589, 0.6986, 0.9649, 0.6841, 0.9704, 0.6694, 0.9755, 0.6545, 0.9801, 0.6395, 0.9843, 0.6243, 0.988, 0.6091, 0.9911, 0.5937, 0.9938, 0.5782, 0.9961, 0.5627, 0.9978, 0.5471, 0.999, 0.5314, 0.9998, 0.5157, 1.0, 0.5, 0.9998, 0.4843, 0.999, 0.4686, 0.9978, 0.4529, 0.9961, 0.4373, 0.9938, 0.4218, 0.9911, 0.4063, 0.988, 0.3909, 0.9843, 0.3757, 0.9801, 0.3605, 0.9755, 0.3455, 0.9704, 0.3306, 0.9649, 0.3159, 0.9589, 0.3014, 0.9524, 0.2871, 0.9455, 0.273, 0.9382, 0.2591, 0.9304, 0.2455, 0.9222, 0.2321, 0.9135, 0.219, 0.9045, 0.2061, 0.8951, 0.1935, 0.8853, 0.1813, 0.8751, 0.1693, 0.8645, 0.1577, 0.8536, 0.1464, 0.8423, 0.1355, 0.8307, 0.1249, 0.8187, 0.1147, 0.8065, 0.1049, 0.7939, 0.09549, 0.781, 0.08646, 0.7679, 0.07784, 0.7545, 0.06963, 0.7409, 0.06185, 0.727, 0.0545, 0.7129, 0.04759, 0.6986, 0.04112, 0.6841, 0.03511, 0.6694, 0.02956, 0.6545, 0.02447, 0.6395, 0.01985, 0.6243, 0.01571, 0.6091, 0.01204, 0.5937, 0.008856, 0.5782, 0.006156, 0.5627, 0.003943, 0.5471, 0.002219, 0.5314, 0.0009867, 0.5157, 0.0002467, 0.5, 0.0, 0.4843, 0.0002467, 0.4686, 0.0009867, 0.4529, 0.002219, 0.4373, 0.003943, 0.4218, 0.006156, 0.4063, 0.008856, 0.3909, 0.01204, 0.3757, 0.01571, 0.3605, 0.01985, 0.3455, 0.02447, 0.3306, 0.02956, 0.3159, 0.03511, 0.3014, 0.04112, 0.2871, 0.04759, 0.273, 0.0545, 0.2591, 0.06185, 0.2455, 0.06963, 0.2321, 0.07784, 0.219, 0.08646, 0.2061, 0.09549, 0.1935, 0.1049, 0.1813, 0.1147, 0.1693, 0.1249, 0.1577, 0.1355, 0.1464, 0.1464, 0.1355, 0.1577, 0.1249, 0.1693, 0.1147, 0.1813, 0.1049, 0.1935, 0.09549, 0.2061, 0.08646, 0.219, 0.07784, 0.2321, 0.06963, 0.2455, 0.06185, 0.2591, 0.0545, 0.273, 0.04759, 0.2871, 0.04112, 0.3014, 0.03511, 0.3159, 0.02956, 0.3306, 0.02447, 0.3455, 0.01985, 0.3605, 0.01571, 0.3757, 0.01204, 0.3909, 0.008856, 0.4063, 0.006156, 0.4218, 0.003943, 0.4373, 0.002219, 0.4529, 0.0009867, 0.4686, 0.0002467, 0.4843, 0.0, 0.5, 0.0002467, 0.5157, 0.0009867, 0.5314, 0.002219, 0.5471, 0.003943, 0.5627, 0.006156, 0.5782, 0.008856, 0.5937, 0.01204, 0.6091, 0.01571, 0.6243, 0.01985, 0.6395, 0.02447, 0.6545, 0.02956, 0.6694, 0.03511, 0.6841, 0.04112, 0.6986, 0.04759, 0.7129, 0.0545, 0.727, 0.06185, 0.7409, 0.06963, 0.7545, 0.07784, 0.7679, 0.08646, 0.781, 0.09549, 0.7939, 0.1049, 0.8065, 0.1147, 0.8187, 0.1249, 0.8307, 0.1355, 0.8423, 0.1464, 0.8536, 0.1577, 0.8645, 0.1693, 0.8751, 0.1813, 0.8853, 0.1935, 0.8951, 0.2061, 0.9045, 0.219, 0.9135, 0.2321, 0.9222, 0.2455, 0.9304, 0.2591, 0.9382, 0.273, 0.9455, 0.2871, 0.9524, 0.3014, 0.9589, 0.3159, 0.9649, 0.3306, 0.9704, 0.3455, 0.9755, 0.3605, 0.9801, 0.3757, 0.9843, 0.3909, 0.988, 0.4063, 0.9911, 0.4218, 0.9938, 0.4373, 0.9961, 0.4529, 0.9978, 0.4686, 0.999, 0.4843, 0.9998])
me_cylinder_001.use_remesh_preserve_volume = False
me_cylinder_001.use_remesh_preserve_attributes = False
me_cylinder_001.use_mirror_vertex_groups = False
me_cylinder_001.update()

# ---- objects
ob_cylinder = bpy.data.objects.new('Cylinder', me_cylinder)
ob_cylinder_001 = bpy.data.objects.new('Cylinder.001', me_cylinder_001)

# ---- transforms, parenting, visibility, modifiers, constraints
ob_cylinder.location = (0.0, 0.0, 0.0)
ob_cylinder.scale = (10.34, 10.34, 10.34)
ob_cylinder.lineart.crease_threshold = 0.0
ob_cylinder_001.location = (0.0, 0.0, 5.729)
ob_cylinder_001.scale = (11.39, 11.39, 11.39)
ob_cylinder_001.lineart.crease_threshold = 0.0

# ---- collection membership
col_collection_1.objects.link(ob_cylinder)
col_collection_1.objects.link(ob_cylinder_001)

# ---- scene / render settings (as saved in the file)
scene.frame_start = 1; scene.frame_end = 250; scene.frame_set(1)
scene.render.engine = 'BLENDER_EEVEE_NEXT'
scene.render.resolution_percentage = 50
scene.render.dither_intensity = 0.0
scene.cycles.use_denoising = False
scene.cycles.samples = 10
scene.cycles.sampling_pattern = 'TABULATED_SOBOL'
scene.cycles.light_sampling_threshold = 0.0
scene.cycles.use_adaptive_sampling = False
scene.cycles.use_light_tree = False
scene.cycles.blur_glossy = 0.0
scene.cycles.volume_bounces = 1
scene.cycles.pixel_filter_type = 'GAUSSIAN'
scene.cycles.sample_clamp_indirect = 0.0
scene.view_settings.view_transform = 'Standard'
bpy.context.view_layer.update()

# ---- added for rendering (the .blend has no active camera and no usable light): camera, sun
cam_auto = bpy.data.cameras.new('AutoCamera')
cam_auto.lens = 50.0
cam_auto.sensor_width = 36.0
cam_auto.clip_end = 1000.0
ob_auto_camera = bpy.data.objects.new('AutoCamera', cam_auto)
scene.collection.objects.link(ob_auto_camera)
ob_auto_camera.location = (14.5995, -17.5194, 14.7032)
ob_auto_camera.rotation_euler = (1.09748, -7.21219e-08, 0.694738)
scene.camera = ob_auto_camera
light_auto_sun = bpy.data.lights.new('AutoSun', 'SUN')
light_auto_sun.energy = 3.0
light_auto_sun.angle = 0.0523599
ob_auto_sun = bpy.data.objects.new('AutoSun', light_auto_sun)
scene.collection.objects.link(ob_auto_sun)
ob_auto_sun.rotation_euler = (0.872665, 0.174533, 0.523599)
bpy.context.view_layer.update()
